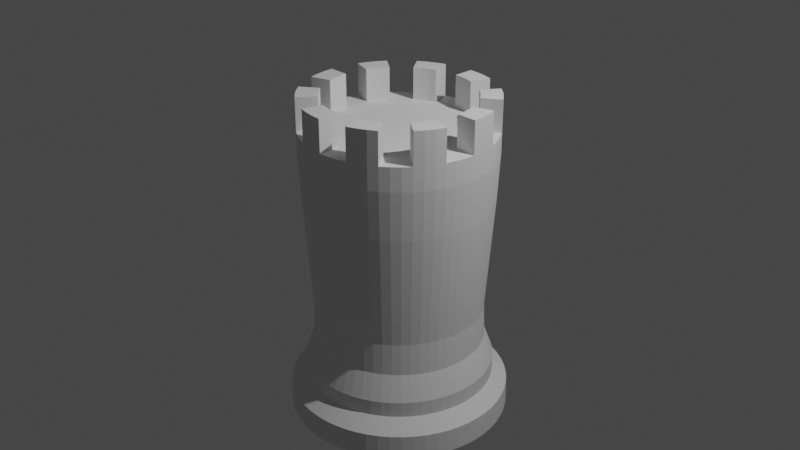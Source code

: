 # Source: TowerOfSIMP.blend  (saved by Blender 2.91.10; exported with 4.5.12 LTS)
import bpy
from mathutils import Matrix  # noqa: F401  (used for matrix-valued properties, if any)

bpy.ops.wm.read_factory_settings(use_empty=True)
scene = bpy.context.scene
scene.name = 'Scene'

# ---- collections
col_collection = bpy.data.collections.new('Collection'); scene.collection.children.link(col_collection)

# ---- world
world_world = bpy.data.worlds.new('World'); scene.world = world_world
world_world.use_nodes = True; world_world.node_tree.nodes.clear()
_N = world_world.node_tree.nodes; _L = world_world.node_tree.links
n0 = _N.new('ShaderNodeOutputWorld'); n0.name = 'World Output'; n0.location = (300, 300)
n1 = _N.new('ShaderNodeBackground'); n1.name = 'Background'; n1.location = (10, 300)
n1.inputs[0].default_value = (0.05088, 0.05088, 0.05088, 1.0)
_L.new(n1.outputs[0], n0.inputs[0])
n0.is_active_output = True
world_world.color = (0.05088, 0.05088, 0.05088)
world_world.use_sun_shadow = False
world_world.sun_shadow_jitter_overblur = 0.0

# ---- cameras
cam_camera = bpy.data.cameras.new('Camera')
cam_camera.clip_end = 100.0
cam_camera.ortho_scale = 7.314

# ---- lights
light_light = bpy.data.lights.new('Light', 'POINT')
light_light.transmission_factor = 0.0
light_light.energy = 1000.0
light_light.shadow_soft_size = 0.1
light_light.shadow_maximum_resolution = 0.006
light_light.use_absolute_resolution = True

# ---- meshes
me_cylinder = bpy.data.meshes.new('Cylinder')
me_cylinder.from_pydata([(0.0, 1.0, -1.72), (0.0, 1.0, 1.0), (0.1045, 0.9945, -1.72), (0.1045, 0.9945, 1.0), (0.2079, 0.9781, -1.72), (0.2079, 0.9781, 1.0), (0.309, 0.9511, -1.72), (0.309, 0.9511, 1.0), (0.4067, 0.9135, -1.72), (0.4067, 0.9135, 1.0), (0.5, 0.866, -1.72), (0.5, 0.866, 1.0), (0.5878, 0.809, -1.72), (0.5878, 0.809, 1.0), (0.6691, 0.7431, -1.72), (0.6691, 0.7431, 1.0), (0.7431, 0.6691, -1.72), (0.7431, 0.6691, 1.0), (0.809, 0.5878, -1.72), (0.809, 0.5878, 1.0), (0.866, 0.5, -1.72), (0.866, 0.5, 1.0), (0.9135, 0.4067, -1.72), (0.9135, 0.4067, 1.0), (0.9511, 0.309, -1.72), (0.9511, 0.309, 1.0), (0.9781, 0.2079, -1.72), (0.9781, 0.2079, 1.0), (0.9945, 0.1045, -1.72), (0.9945, 0.1045, 1.0), (1.0, -4.371e-08, -1.72), (1.0, -4.371e-08, 1.0), (0.9945, -0.1045, -1.72), (0.9945, -0.1045, 1.0), (0.9781, -0.2079, -1.72), (0.9781, -0.2079, 1.0), (0.9511, -0.309, -1.72), (0.9511, -0.309, 1.0), (0.9135, -0.4067, -1.72), (0.9135, -0.4067, 1.0), (0.866, -0.5, -1.72), (0.866, -0.5, 1.0), (0.809, -0.5878, -1.72), (0.809, -0.5878, 1.0), (0.7431, -0.6691, -1.72), (0.7431, -0.6691, 1.0), (0.6691, -0.7431, -1.72), (0.6691, -0.7431, 1.0), (0.5878, -0.809, -1.72), (0.5878, -0.809, 1.0), (0.5, -0.866, -1.72), (0.5, -0.866, 1.0), (0.4067, -0.9135, -1.72), (0.4067, -0.9135, 1.0), (0.309, -0.9511, -1.72), (0.309, -0.9511, 1.0), (0.2079, -0.9781, -1.72), (0.2079, -0.9781, 1.0), (0.1045, -0.9945, -1.72), (0.1045, -0.9945, 1.0), (1.105e-06, -1.0, -1.72), (1.105e-06, -1.0, 1.0), (-0.1045, -0.9945, -1.72), (-0.1045, -0.9945, 1.0), (-0.2079, -0.9781, -1.72), (-0.2079, -0.9781, 1.0), (-0.309, -0.9511, -1.72), (-0.309, -0.9511, 1.0), (-0.4067, -0.9135, -1.72), (-0.4067, -0.9135, 1.0), (-0.5, -0.866, -1.72), (-0.5, -0.866, 1.0), (-0.5878, -0.809, -1.72), (-0.5878, -0.809, 1.0), (-0.6691, -0.7431, -1.72), (-0.6691, -0.7431, 1.0), (-0.7431, -0.6691, -1.72), (-0.7431, -0.6691, 1.0), (-0.809, -0.5878, -1.72), (-0.809, -0.5878, 1.0), (-0.866, -0.5, -1.72), (-0.866, -0.5, 1.0), (-0.9135, -0.4067, -1.72), (-0.9135, -0.4067, 1.0), (-0.9511, -0.309, -1.72), (-0.9511, -0.309, 1.0), (-0.9781, -0.2079, -1.72), (-0.9781, -0.2079, 1.0), (-0.9945, -0.1045, -1.72), (-0.9945, -0.1045, 1.0), (-1.0, -2.849e-06, -1.72), (-1.0, -2.849e-06, 1.0), (-0.9945, 0.1045, -1.72), (-0.9945, 0.1045, 1.0), (-0.9781, 0.2079, -1.72), (-0.9781, 0.2079, 1.0), (-0.9511, 0.309, -1.72), (-0.9511, 0.309, 1.0), (-0.9135, 0.4067, -1.72), (-0.9135, 0.4067, 1.0), (-0.866, 0.5, -1.72), (-0.866, 0.5, 1.0), (-0.809, 0.5878, -1.72), (-0.809, 0.5878, 1.0), (-0.7431, 0.6691, -1.72), (-0.7431, 0.6691, 1.0), (-0.6691, 0.7431, -1.72), (-0.6691, 0.7431, 1.0), (-0.5878, 0.809, -1.72), (-0.5878, 0.809, 1.0), (-0.5, 0.866, -1.72), (-0.5, 0.866, 1.0), (-0.4067, 0.9135, -1.72), (-0.4067, 0.9135, 1.0), (-0.309, 0.9511, -1.72), (-0.309, 0.9511, 1.0), (-0.2079, 0.9781, -1.72), (-0.2079, 0.9781, 1.0), (-0.1045, 0.9945, -1.72), (-0.1045, 0.9945, 1.0), (-1.534e-08, 0.9015, -1.288), (0.09423, 0.8965, -1.288), (0.1874, 0.8818, -1.288), (0.2786, 0.8574, -1.288), (0.3667, 0.8235, -1.288), (0.4507, 0.7807, -1.288), (0.5299, 0.7293, -1.288), (0.6032, 0.6699, -1.288), (0.6699, 0.6032, -1.288), (0.7293, 0.5299, -1.288), (0.7807, 0.4507, -1.288), (0.8235, 0.3667, -1.288), (0.8574, 0.2786, -1.288), (0.8818, 0.1874, -1.288), (0.8965, 0.09423, -1.288), (0.9015, -1.252e-07, -1.288), (0.8965, -0.09423, -1.288), (0.8818, -0.1874, -1.288), (0.8574, -0.2786, -1.288), (0.8235, -0.3667, -1.288), (0.7807, -0.4507, -1.288), (0.7293, -0.5299, -1.288), (0.6699, -0.6032, -1.288), (0.6032, -0.6699, -1.288), (0.5299, -0.7293, -1.288), (0.4507, -0.7807, -1.288), (0.3667, -0.8235, -1.288), (0.2786, -0.8574, -1.288), (0.1874, -0.8818, -1.288), (0.09423, -0.8965, -1.288), (9.805e-07, -0.9015, -1.288), (-0.09423, -0.8965, -1.288), (-0.1874, -0.8818, -1.288), (-0.2786, -0.8574, -1.288), (-0.3667, -0.8235, -1.288), (-0.4507, -0.7807, -1.288), (-0.5299, -0.7293, -1.288), (-0.6032, -0.6699, -1.288), (-0.6699, -0.6032, -1.288), (-0.7293, -0.5299, -1.288), (-0.7807, -0.4507, -1.288), (-0.8235, -0.3667, -1.288), (-0.8574, -0.2786, -1.288), (-0.8818, -0.1874, -1.288), (-0.8965, -0.09423, -1.288), (-0.9015, -2.654e-06, -1.288), (-0.8965, 0.09423, -1.288), (-0.8818, 0.1874, -1.288), (-0.8574, 0.2786, -1.288), (-0.8235, 0.3667, -1.288), (-0.7807, 0.4507, -1.288), (-0.7293, 0.5299, -1.288), (-0.6699, 0.6032, -1.288), (-0.6032, 0.6699, -1.288), (-0.5299, 0.7293, -1.288), (-0.4507, 0.7807, -1.288), (-0.3667, 0.8235, -1.288), (-0.2786, 0.8574, -1.288), (-0.1874, 0.8818, -1.288), (-0.09423, 0.8965, -1.288), (0.1045, 0.9945, -1.556), (0.2079, 0.9781, -1.556), (0.309, 0.9511, -1.556), (0.4067, 0.9135, -1.556), (0.5, 0.866, -1.556), (0.5878, 0.809, -1.556), (0.6691, 0.7431, -1.556), (0.7431, 0.6691, -1.556), (0.809, 0.5878, -1.556), (0.866, 0.5, -1.556), (0.9135, 0.4067, -1.556), (0.9511, 0.309, -1.556), (0.9781, 0.2079, -1.556), (0.9945, 0.1045, -1.556), (1.0, -4.371e-08, -1.556), (0.9945, -0.1045, -1.556), (0.9781, -0.2079, -1.556), (0.9511, -0.309, -1.556), (0.9135, -0.4067, -1.556), (0.866, -0.5, -1.556), (0.809, -0.5878, -1.556), (0.7431, -0.6691, -1.556), (0.6691, -0.7431, -1.556), (0.5878, -0.809, -1.556), (0.5, -0.866, -1.556), (0.4067, -0.9135, -1.556), (0.309, -0.9511, -1.556), (0.2079, -0.9781, -1.556), (0.1045, -0.9945, -1.556), (1.105e-06, -1.0, -1.556), (-0.1045, -0.9945, -1.556), (-0.2079, -0.9781, -1.556), (-0.309, -0.9511, -1.556), (-0.4067, -0.9135, -1.556), (-0.5, -0.866, -1.556), (-0.5878, -0.809, -1.556), (-0.6691, -0.7431, -1.556), (-0.7431, -0.6691, -1.556), (-0.809, -0.5878, -1.556), (-0.866, -0.5, -1.556), (-0.9135, -0.4067, -1.556), (-0.9511, -0.309, -1.556), (-0.9781, -0.2079, -1.556), (-0.9945, -0.1045, -1.556), (-1.0, -2.849e-06, -1.556), (-0.9945, 0.1045, -1.556), (-0.9781, 0.2079, -1.556), (-0.9511, 0.309, -1.556), (-0.9135, 0.4067, -1.556), (-0.866, 0.5, -1.556), (-0.809, 0.5878, -1.556), (-0.7431, 0.6691, -1.556), (-0.6691, 0.7431, -1.556), (-0.5878, 0.809, -1.556), (-0.5, 0.866, -1.556), (-0.4067, 0.9135, -1.556), (-0.309, 0.9511, -1.556), (-0.2079, 0.9781, -1.556), (-0.1045, 0.9945, -1.556), (0.0, 1.0, -1.556), (-3.964e-09, 0.9745, 0.2426), (0.1019, 0.9692, 0.2426), (0.2026, 0.9533, 0.2426), (0.3012, 0.9268, 0.2426), (0.3964, 0.8903, 0.2426), (0.4873, 0.844, 0.2426), (0.5728, 0.7884, 0.2426), (0.6521, 0.7242, 0.2426), (0.7242, 0.6521, 0.2426), (0.7884, 0.5728, 0.2426), (0.844, 0.4873, 0.2426), (0.8903, 0.3964, 0.2426), (0.9268, 0.3012, 0.2426), (0.9533, 0.2026, 0.2426), (0.9692, 0.1019, 0.2426), (0.9745, -6.477e-08, 0.2426), (0.9692, -0.1019, 0.2426), (0.9533, -0.2026, 0.2426), (0.9268, -0.3012, 0.2426), (0.8903, -0.3964, 0.2426), (0.844, -0.4873, 0.2426), (0.7884, -0.5728, 0.2426), (0.7242, -0.6521, 0.2426), (0.6521, -0.7242, 0.2426), (0.5728, -0.7884, 0.2426), (0.4873, -0.844, 0.2426), (0.3964, -0.8903, 0.2426), (0.3012, -0.9268, 0.2426), (0.2026, -0.9533, 0.2426), (0.1019, -0.9692, 0.2426), (1.073e-06, -0.9745, 0.2426), (-0.1019, -0.9692, 0.2426), (-0.2026, -0.9533, 0.2426), (-0.3012, -0.9268, 0.2426), (-0.3964, -0.8903, 0.2426), (-0.4873, -0.844, 0.2426), (-0.5728, -0.7884, 0.2426), (-0.6521, -0.7242, 0.2426), (-0.7242, -0.6521, 0.2426), (-0.7884, -0.5728, 0.2426), (-0.844, -0.4873, 0.2426), (-0.8903, -0.3964, 0.2426), (-0.9268, -0.3012, 0.2426), (-0.9532, -0.2026, 0.2426), (-0.9692, -0.1019, 0.2426), (-0.9745, -2.799e-06, 0.2426), (-0.9692, 0.1019, 0.2426), (-0.9533, 0.2026, 0.2426), (-0.9268, 0.3011, 0.2426), (-0.8903, 0.3964, 0.2426), (-0.844, 0.4873, 0.2426), (-0.7884, 0.5728, 0.2426), (-0.7242, 0.6521, 0.2426), (-0.6521, 0.7242, 0.2426), (-0.5728, 0.7884, 0.2426), (-0.4873, 0.844, 0.2426), (-0.3964, 0.8903, 0.2426), (-0.3012, 0.9268, 0.2426), (-0.2026, 0.9532, 0.2426), (-0.1019, 0.9692, 0.2426), (-3.35e-08, 1.164, -2.107), (0.1217, 1.157, -2.107), (0.242, 1.138, -2.107), (0.3596, 1.107, -2.107), (0.4734, 1.063, -2.107), (0.5819, 1.008, -2.107), (0.6841, 0.9416, -2.107), (0.7788, 0.8649, -2.107), (0.8649, 0.7788, -2.107), (0.9416, 0.6841, -2.107), (1.008, 0.5819, -2.107), (1.063, 0.4734, -2.107), (1.107, 0.3596, -2.107), (1.138, 0.242, -2.107), (1.157, 0.1217, -2.107), (1.164, 9.187e-08, -2.107), (1.157, -0.1217, -2.107), (1.138, -0.242, -2.107), (1.107, -0.3596, -2.107), (1.063, -0.4734, -2.107), (1.008, -0.5819, -2.107), (0.9416, -0.6841, -2.107), (0.8649, -0.7788, -2.107), (0.7788, -0.8649, -2.107), (0.6841, -0.9416, -2.107), (0.5819, -1.008, -2.107), (0.4734, -1.063, -2.107), (0.3596, -1.107, -2.107), (0.242, -1.138, -2.107), (0.1217, -1.157, -2.107), (1.252e-06, -1.164, -2.107), (-0.1217, -1.157, -2.107), (-0.242, -1.138, -2.107), (-0.3596, -1.107, -2.107), (-0.4734, -1.063, -2.107), (-0.5819, -1.008, -2.107), (-0.6841, -0.9416, -2.107), (-0.7788, -0.8649, -2.107), (-0.8649, -0.7788, -2.107), (-0.9416, -0.6841, -2.107), (-1.008, -0.5819, -2.107), (-1.063, -0.4734, -2.107), (-1.107, -0.3596, -2.107), (-1.138, -0.242, -2.107), (-1.157, -0.1217, -2.107), (-1.164, -3.173e-06, -2.107), (-1.157, 0.1217, -2.107), (-1.138, 0.242, -2.107), (-1.107, 0.3596, -2.107), (-1.063, 0.4734, -2.107), (-1.008, 0.5819, -2.107), (-0.9416, 0.6841, -2.107), (-0.8649, 0.7788, -2.107), (-0.7788, 0.8649, -2.107), (-0.6841, 0.9416, -2.107), (-0.5819, 1.008, -2.107), (-0.4734, 1.063, -2.107), (-0.3597, 1.107, -2.107), (-0.242, 1.138, -2.107), (-0.1217, 1.157, -2.107), (0.3578, -1.101, -1.853), (0.471, -1.058, -1.853), (-0.6806, -0.9368, -1.853), (-0.579, -1.003, -1.853), (1.003, 0.579, -1.853), (0.9368, 0.6806, -1.853), (-1.158, -3.16e-06, -1.853), (-1.152, -0.121, -1.853), (1.058, -0.471, -1.853), (1.101, -0.3578, -1.853), (-0.6806, 0.9368, -1.853), (-0.7748, 0.8605, -1.853), (0.2407, -1.133, -1.853), (0.2407, 1.133, -1.853), (0.121, 1.152, -1.853), (-0.7748, -0.8605, -1.853), (1.058, 0.471, -1.853), (-1.152, 0.121, -1.853), (1.003, -0.579, -1.853), (-0.579, 1.003, -1.853), (0.121, -1.152, -1.853), (0.3578, 1.101, -1.853), (-0.8605, -0.7748, -1.853), (1.101, 0.3578, -1.853), (-1.133, 0.2407, -1.853), (0.9368, -0.6806, -1.853), (-0.471, 1.058, -1.853), (1.28e-06, -1.158, -1.853), (0.471, 1.058, -1.853), (-0.9368, -0.6806, -1.853), (1.133, 0.2407, -1.853), (-1.101, 0.3578, -1.853), (0.8605, -0.7748, -1.853), (-0.3578, 1.101, -1.853), (-0.121, -1.152, -1.853), (0.579, 1.003, -1.853), (-1.003, -0.579, -1.853), (1.152, 0.121, -1.853), (-1.058, 0.471, -1.853), (0.7748, -0.8605, -1.853), (-0.2408, 1.133, -1.853), (-0.2407, -1.133, -1.853), (0.6806, 0.9368, -1.853), (-1.058, -0.471, -1.853), (1.158, 8.81e-08, -1.853), (-1.003, 0.579, -1.853), (0.6806, -0.9368, -1.853), (-0.121, 1.152, -1.853), (-0.3578, -1.101, -1.853), (0.7748, 0.8605, -1.853), (-1.101, -0.3578, -1.853), (1.152, -0.121, -1.853), (-0.9368, 0.6806, -1.853), (0.579, -1.003, -1.853), (7.788e-10, 1.158, -1.853), (-0.471, -1.058, -1.853), (0.8605, 0.7748, -1.853), (-1.133, -0.2408, -1.853), (1.133, -0.2407, -1.853), (-0.8605, 0.7748, -1.853), (0.093, 0.8849, -0.948), (0.185, 0.8703, -0.948), (0.2749, 0.8462, -0.948), (0.3619, 0.8128, -0.948), (0.4449, 0.7705, -0.948), (0.523, 0.7198, -0.948), (0.5954, 0.6612, -0.948), (0.6612, 0.5954, -0.948), (0.7198, 0.523, -0.948), (0.7705, 0.4449, -0.948), (0.8128, 0.3619, -0.948), (0.8462, 0.2749, -0.948), (0.8703, 0.185, -0.948), (0.8849, 0.093, -0.948), (0.8897, -1.407e-07, -0.948), (0.8849, -0.093, -0.948), (0.8703, -0.185, -0.948), (0.8462, -0.2749, -0.948), (0.8128, -0.3619, -0.948), (0.7705, -0.4449, -0.948), (0.7198, -0.523, -0.948), (0.6612, -0.5954, -0.948), (0.5954, -0.6612, -0.948), (0.523, -0.7198, -0.948), (0.4449, -0.7705, -0.948), (0.3619, -0.8128, -0.948), (0.2749, -0.8462, -0.948), (0.185, -0.8703, -0.948), (0.093, -0.8849, -0.948), (9.637e-07, -0.8897, -0.948), (-0.093, -0.8849, -0.948), (-0.185, -0.8703, -0.948), (-0.2749, -0.8462, -0.948), (-0.3619, -0.8128, -0.948), (-0.4449, -0.7705, -0.948), (-0.523, -0.7198, -0.948), (-0.5954, -0.6612, -0.948), (-0.6612, -0.5954, -0.948), (-0.7198, -0.523, -0.948), (-0.7705, -0.4449, -0.948), (-0.8128, -0.3619, -0.948), (-0.8462, -0.2749, -0.948), (-0.8703, -0.185, -0.948), (-0.8849, -0.09301, -0.948), (-0.8897, -2.637e-06, -0.948), (-0.8849, 0.093, -0.948), (-0.8703, 0.185, -0.948), (-0.8462, 0.2749, -0.948), (-0.8128, 0.3619, -0.948), (-0.7705, 0.4449, -0.948), (-0.7198, 0.523, -0.948), (-0.6612, 0.5954, -0.948), (-0.5954, 0.6612, -0.948), (-0.523, 0.7198, -0.948), (-0.4449, 0.7705, -0.948), (-0.3619, 0.8128, -0.948), (-0.275, 0.8462, -0.948), (-0.185, 0.8703, -0.948), (-0.09301, 0.8849, -0.948), (-1.922e-08, 0.8897, -0.948), (0.0, 1.0, 0.75), (0.1045, 0.9945, 0.75), (0.2079, 0.9781, 0.75), (0.309, 0.9511, 0.75), (0.4067, 0.9135, 0.75), (0.5, 0.866, 0.75), (0.5878, 0.809, 0.75), (0.6691, 0.7431, 0.75), (0.7431, 0.6691, 0.75), (0.809, 0.5878, 0.75), (0.866, 0.5, 0.75), (0.9135, 0.4067, 0.75), (0.9511, 0.309, 0.75), (0.9781, 0.2079, 0.75), (0.9945, 0.1045, 0.75), (1.0, -4.371e-08, 0.75), (0.9945, -0.1045, 0.75), (0.9781, -0.2079, 0.75), (0.9511, -0.309, 0.75), (0.9135, -0.4067, 0.75), (0.866, -0.5, 0.75), (0.809, -0.5878, 0.75), (0.7431, -0.6691, 0.75), (0.6691, -0.7431, 0.75), (0.5878, -0.809, 0.75), (0.5, -0.866, 0.75), (0.4067, -0.9135, 0.75), (0.309, -0.9511, 0.75), (0.2079, -0.9781, 0.75), (0.1045, -0.9945, 0.75), (1.105e-06, -1.0, 0.75), (-0.1045, -0.9945, 0.75), (-0.2079, -0.9781, 0.75), (-0.309, -0.9511, 0.75), (-0.4067, -0.9135, 0.75), (-0.5, -0.866, 0.75), (-0.5878, -0.809, 0.75), (-0.6691, -0.7431, 0.75), (-0.7431, -0.6691, 0.75), (-0.809, -0.5878, 0.75), (-0.866, -0.5, 0.75), (-0.9135, -0.4067, 0.75), (-0.9511, -0.309, 0.75), (-0.9781, -0.2079, 0.75), (-0.9945, -0.1045, 0.75), (-1.0, -2.849e-06, 0.75), (-0.9945, 0.1045, 0.75), (-0.9781, 0.2079, 0.75), (-0.9511, 0.309, 0.75), (-0.9135, 0.4067, 0.75), (-0.866, 0.5, 0.75), (-0.809, 0.5878, 0.75), (-0.7431, 0.6691, 0.75), (-0.6691, 0.7431, 0.75), (-0.5878, 0.809, 0.75), (-0.5, 0.866, 0.75), (-0.4067, 0.9135, 0.75), (-0.309, 0.9511, 0.75), (-0.2079, 0.9781, 0.75), (-0.1045, 0.9945, 0.75), (-3.407e-08, 0.7812, 1.0), (0.08166, 0.777, 1.0), (0.1624, 0.7642, 1.0), (0.2414, 0.743, 1.0), (0.3178, 0.7137, 1.0), (0.3906, 0.6766, 1.0), (0.4592, 0.632, 1.0), (0.5227, 0.5806, 1.0), (0.5806, 0.5227, 1.0), (0.632, 0.4592, 1.0), (0.6766, 0.3906, 1.0), (0.7137, 0.3178, 1.0), (0.743, 0.2414, 1.0), (0.7642, 0.1624, 1.0), (0.777, 0.08166, 1.0), (0.7812, -2.247e-07, 1.0), (0.777, -0.08166, 1.0), (0.7642, -0.1624, 1.0), (0.743, -0.2414, 1.0), (0.7137, -0.3178, 1.0), (0.6766, -0.3906, 1.0), (0.632, -0.4592, 1.0), (0.5806, -0.5227, 1.0), (0.5227, -0.5806, 1.0), (0.4592, -0.632, 1.0), (0.3906, -0.6766, 1.0), (0.3178, -0.7137, 1.0), (0.2414, -0.743, 1.0), (0.1624, -0.7642, 1.0), (0.08166, -0.777, 1.0), (8.289e-07, -0.7812, 1.0), (-0.08166, -0.777, 1.0), (-0.1624, -0.7642, 1.0), (-0.2414, -0.743, 1.0), (-0.3178, -0.7137, 1.0), (-0.3906, -0.6766, 1.0), (-0.4592, -0.632, 1.0), (-0.5227, -0.5806, 1.0), (-0.5806, -0.5227, 1.0), (-0.632, -0.4592, 1.0), (-0.6766, -0.3906, 1.0), (-0.7137, -0.3178, 1.0), (-0.743, -0.2414, 1.0), (-0.7642, -0.1624, 1.0), (-0.777, -0.08166, 1.0), (-0.7812, -2.416e-06, 1.0), (-0.777, 0.08166, 1.0), (-0.7642, 0.1624, 1.0), (-0.743, 0.2414, 1.0), (-0.7137, 0.3178, 1.0), (-0.6766, 0.3906, 1.0), (-0.632, 0.4592, 1.0), (-0.5806, 0.5227, 1.0), (-0.5227, 0.5806, 1.0), (-0.4592, 0.632, 1.0), (-0.3906, 0.6766, 1.0), (-0.3178, 0.7137, 1.0), (-0.2414, 0.743, 1.0), (-0.1624, 0.7642, 1.0), (-0.08166, 0.777, 1.0), (0.1045, 0.9945, 1.343), (0.0, 1.0, 1.343), (0.2079, 0.9781, 1.343), (0.309, 0.9511, 1.343), (0.6691, 0.7431, 1.343), (0.5878, 0.809, 1.343), (0.7431, 0.6691, 1.343), (0.809, 0.5878, 1.343), (0.9781, 0.2079, 1.343), (0.9511, 0.309, 1.343), (0.9945, 0.1045, 1.343), (1.0, -4.371e-08, 1.343), (0.9135, -0.4067, 1.343), (0.9511, -0.309, 1.343), (0.866, -0.5, 1.343), (0.809, -0.5878, 1.343), (0.5, -0.866, 1.343), (0.5878, -0.809, 1.343), (0.4067, -0.9135, 1.343), (0.309, -0.9511, 1.343), (-0.1045, -0.9945, 1.343), (1.105e-06, -1.0, 1.343), (-0.2079, -0.9781, 1.343), (-0.309, -0.9511, 1.343), (-0.6691, -0.7431, 1.343), (-0.5878, -0.809, 1.343), (-0.7431, -0.6691, 1.343), (-0.809, -0.5878, 1.343), (-0.9781, -0.2079, 1.343), (-0.9511, -0.309, 1.343), (-0.9945, -0.1045, 1.343), (-1.0, -2.849e-06, 1.343), (-0.9135, 0.4067, 1.343), (-0.9511, 0.309, 1.343), (-0.866, 0.5, 1.343), (-0.809, 0.5878, 1.343), (-0.5, 0.866, 1.343), (-0.5878, 0.809, 1.343), (-0.4067, 0.9135, 1.343), (-0.309, 0.9511, 1.343), (0.08166, 0.777, 1.343), (-3.407e-08, 0.7812, 1.343), (0.1624, 0.7642, 1.343), (0.2414, 0.743, 1.343), (0.5227, 0.5806, 1.343), (0.4592, 0.632, 1.343), (0.5806, 0.5227, 1.343), (0.632, 0.4592, 1.343), (0.7642, 0.1624, 1.343), (0.743, 0.2414, 1.343), (0.777, 0.08166, 1.343), (0.7812, -2.247e-07, 1.343), (0.7137, -0.3178, 1.343), (0.743, -0.2414, 1.343), (0.6766, -0.3906, 1.343), (0.632, -0.4592, 1.343), (0.3906, -0.6766, 1.343), (0.4592, -0.632, 1.343), (0.3178, -0.7137, 1.343), (0.2414, -0.743, 1.343), (-0.08166, -0.777, 1.343), (8.289e-07, -0.7812, 1.343), (-0.1624, -0.7642, 1.343), (-0.2414, -0.743, 1.343), (-0.5227, -0.5806, 1.343), (-0.4592, -0.632, 1.343), (-0.5806, -0.5227, 1.343), (-0.632, -0.4592, 1.343), (-0.7642, -0.1624, 1.343), (-0.743, -0.2414, 1.343), (-0.777, -0.08166, 1.343), (-0.7812, -2.416e-06, 1.343), (-0.7137, 0.3178, 1.343), (-0.743, 0.2414, 1.343), (-0.6766, 0.3906, 1.343), (-0.632, 0.4592, 1.343), (-0.3906, 0.6766, 1.343), (-0.4592, 0.632, 1.343), (-0.3178, 0.7137, 1.343), (-0.2414, 0.743, 1.343)], [], [(480, 1, 3, 481), (481, 3, 5, 482), (482, 5, 7, 483), (483, 7, 9, 484), (484, 9, 11, 485), (485, 11, 13, 486), (486, 13, 15, 487), (487, 15, 17, 488), (488, 17, 19, 489), (489, 19, 21, 490), (490, 21, 23, 491), (491, 23, 25, 492), (492, 25, 27, 493), (493, 27, 29, 494), (494, 29, 31, 495), (495, 31, 33, 496), (496, 33, 35, 497), (497, 35, 37, 498), (498, 37, 39, 499), (499, 39, 41, 500), (500, 41, 43, 501), (501, 43, 45, 502), (502, 45, 47, 503), (503, 47, 49, 504), (504, 49, 51, 505), (505, 51, 53, 506), (506, 53, 55, 507), (507, 55, 57, 508), (508, 57, 59, 509), (509, 59, 61, 510), (510, 61, 63, 511), (511, 63, 65, 512), (512, 65, 67, 513), (513, 67, 69, 514), (514, 69, 71, 515), (515, 71, 73, 516), (516, 73, 75, 517), (517, 75, 77, 518), (518, 77, 79, 519), (519, 79, 81, 520), (520, 81, 83, 521), (521, 83, 85, 522), (522, 85, 87, 523), (523, 87, 89, 524), (524, 89, 91, 525), (525, 91, 93, 526), (526, 93, 95, 527), (527, 95, 97, 528), (528, 97, 99, 529), (529, 99, 101, 530), (530, 101, 103, 531), (531, 103, 105, 532), (532, 105, 107, 533), (533, 107, 109, 534), (534, 109, 111, 535), (535, 111, 113, 536), (536, 113, 115, 537), (537, 115, 117, 538), (37, 35, 557, 558), (538, 117, 119, 539), (539, 119, 1, 480), (361, 360, 327, 326), (238, 179, 120, 239), (237, 178, 179, 238), (236, 177, 178, 237), (235, 176, 177, 236), (234, 175, 176, 235), (233, 174, 175, 234), (232, 173, 174, 233), (231, 172, 173, 232), (230, 171, 172, 231), (229, 170, 171, 230), (228, 169, 170, 229), (227, 168, 169, 228), (226, 167, 168, 227), (225, 166, 167, 226), (224, 165, 166, 225), (223, 164, 165, 224), (222, 163, 164, 223), (221, 162, 163, 222), (220, 161, 162, 221), (219, 160, 161, 220), (218, 159, 160, 219), (217, 158, 159, 218), (216, 157, 158, 217), (215, 156, 157, 216), (214, 155, 156, 215), (213, 154, 155, 214), (212, 153, 154, 213), (211, 152, 153, 212), (210, 151, 152, 211), (209, 150, 151, 210), (208, 149, 150, 209), (207, 148, 149, 208), (206, 147, 148, 207), (205, 146, 147, 206), (204, 145, 146, 205), (203, 144, 145, 204), (202, 143, 144, 203), (201, 142, 143, 202), (200, 141, 142, 201), (199, 140, 141, 200), (198, 139, 140, 199), (197, 138, 139, 198), (196, 137, 138, 197), (195, 136, 137, 196), (194, 135, 136, 195), (193, 134, 135, 194), (192, 133, 134, 193), (191, 132, 133, 192), (190, 131, 132, 191), (189, 130, 131, 190), (188, 129, 130, 189), (187, 128, 129, 188), (186, 127, 128, 187), (185, 126, 127, 186), (184, 125, 126, 185), (183, 124, 125, 184), (182, 123, 124, 183), (181, 122, 123, 182), (180, 121, 122, 181), (239, 120, 121, 180), (0, 239, 180, 2), (2, 180, 181, 4), (4, 181, 182, 6), (6, 182, 183, 8), (8, 183, 184, 10), (10, 184, 185, 12), (12, 185, 186, 14), (14, 186, 187, 16), (16, 187, 188, 18), (18, 188, 189, 20), (20, 189, 190, 22), (22, 190, 191, 24), (24, 191, 192, 26), (26, 192, 193, 28), (28, 193, 194, 30), (30, 194, 195, 32), (32, 195, 196, 34), (34, 196, 197, 36), (36, 197, 198, 38), (38, 198, 199, 40), (40, 199, 200, 42), (42, 200, 201, 44), (44, 201, 202, 46), (46, 202, 203, 48), (48, 203, 204, 50), (50, 204, 205, 52), (52, 205, 206, 54), (54, 206, 207, 56), (56, 207, 208, 58), (58, 208, 209, 60), (60, 209, 210, 62), (62, 210, 211, 64), (64, 211, 212, 66), (66, 212, 213, 68), (68, 213, 214, 70), (70, 214, 215, 72), (72, 215, 216, 74), (74, 216, 217, 76), (76, 217, 218, 78), (78, 218, 219, 80), (80, 219, 220, 82), (82, 220, 221, 84), (84, 221, 222, 86), (86, 222, 223, 88), (88, 223, 224, 90), (90, 224, 225, 92), (92, 225, 226, 94), (94, 226, 227, 96), (96, 227, 228, 98), (98, 228, 229, 100), (100, 229, 230, 102), (102, 230, 231, 104), (104, 231, 232, 106), (106, 232, 233, 108), (108, 233, 234, 110), (110, 234, 235, 112), (112, 235, 236, 114), (114, 236, 237, 116), (116, 237, 238, 118), (118, 238, 239, 0), (478, 299, 240, 479), (477, 298, 299, 478), (476, 297, 298, 477), (475, 296, 297, 476), (474, 295, 296, 475), (473, 294, 295, 474), (472, 293, 294, 473), (471, 292, 293, 472), (470, 291, 292, 471), (469, 290, 291, 470), (468, 289, 290, 469), (467, 288, 289, 468), (466, 287, 288, 467), (465, 286, 287, 466), (464, 285, 286, 465), (463, 284, 285, 464), (462, 283, 284, 463), (461, 282, 283, 462), (460, 281, 282, 461), (459, 280, 281, 460), (458, 279, 280, 459), (457, 278, 279, 458), (456, 277, 278, 457), (455, 276, 277, 456), (454, 275, 276, 455), (453, 274, 275, 454), (452, 273, 274, 453), (451, 272, 273, 452), (450, 271, 272, 451), (449, 270, 271, 450), (448, 269, 270, 449), (447, 268, 269, 448), (446, 267, 268, 447), (445, 266, 267, 446), (444, 265, 266, 445), (443, 264, 265, 444), (442, 263, 264, 443), (441, 262, 263, 442), (440, 261, 262, 441), (439, 260, 261, 440), (438, 259, 260, 439), (437, 258, 259, 438), (436, 257, 258, 437), (435, 256, 257, 436), (434, 255, 256, 435), (433, 254, 255, 434), (432, 253, 254, 433), (431, 252, 253, 432), (430, 251, 252, 431), (429, 250, 251, 430), (428, 249, 250, 429), (427, 248, 249, 428), (426, 247, 248, 427), (425, 246, 247, 426), (424, 245, 246, 425), (423, 244, 245, 424), (422, 243, 244, 423), (421, 242, 243, 422), (420, 241, 242, 421), (479, 240, 241, 420), (300, 301, 302, 303, 304, 305, 306, 307, 308, 309, 310, 311, 312, 313, 314, 315, 316, 317, 318, 319, 320, 321, 322, 323, 324, 325, 326, 327, 328, 329, 330, 331, 332, 333, 334, 335, 336, 337, 338, 339, 340, 341, 342, 343, 344, 345, 346, 347, 348, 349, 350, 351, 352, 353, 354, 355, 356, 357, 358, 359), (363, 362, 336, 335), (365, 364, 310, 309), (367, 366, 345, 344), (369, 368, 319, 318), (371, 370, 354, 353), (360, 372, 328, 327), (374, 373, 302, 301), (362, 375, 337, 336), (364, 376, 311, 310), (366, 377, 346, 345), (368, 378, 320, 319), (370, 379, 355, 354), (372, 380, 329, 328), (373, 381, 303, 302), (375, 382, 338, 337), (376, 383, 312, 311), (377, 384, 347, 346), (378, 385, 321, 320), (379, 386, 356, 355), (380, 387, 330, 329), (381, 388, 304, 303), (382, 389, 339, 338), (383, 390, 313, 312), (384, 391, 348, 347), (385, 392, 322, 321), (386, 393, 357, 356), (387, 394, 331, 330), (388, 395, 305, 304), (389, 396, 340, 339), (390, 397, 314, 313), (391, 398, 349, 348), (392, 399, 323, 322), (393, 400, 358, 357), (394, 401, 332, 331), (395, 402, 306, 305), (396, 403, 341, 340), (397, 404, 315, 314), (398, 405, 350, 349), (399, 406, 324, 323), (400, 407, 359, 358), (401, 408, 333, 332), (402, 409, 307, 306), (403, 410, 342, 341), (404, 411, 316, 315), (405, 412, 351, 350), (406, 413, 325, 324), (407, 414, 300, 359), (408, 415, 334, 333), (409, 416, 308, 307), (410, 417, 343, 342), (411, 418, 317, 316), (412, 419, 352, 351), (413, 361, 326, 325), (415, 363, 335, 334), (416, 365, 309, 308), (417, 367, 344, 343), (418, 369, 318, 317), (419, 371, 353, 352), (414, 374, 301, 300), (0, 2, 374, 414), (104, 106, 371, 419), (34, 36, 369, 418), (86, 88, 367, 417), (16, 18, 365, 416), (68, 70, 363, 415), (50, 52, 361, 413), (102, 104, 419, 412), (32, 34, 418, 411), (84, 86, 417, 410), (14, 16, 416, 409), (66, 68, 415, 408), (118, 0, 414, 407), (48, 50, 413, 406), (100, 102, 412, 405), (30, 32, 411, 404), (82, 84, 410, 403), (12, 14, 409, 402), (64, 66, 408, 401), (116, 118, 407, 400), (46, 48, 406, 399), (98, 100, 405, 398), (28, 30, 404, 397), (80, 82, 403, 396), (10, 12, 402, 395), (62, 64, 401, 394), (114, 116, 400, 393), (44, 46, 399, 392), (96, 98, 398, 391), (26, 28, 397, 390), (78, 80, 396, 389), (8, 10, 395, 388), (60, 62, 394, 387), (112, 114, 393, 386), (42, 44, 392, 385), (94, 96, 391, 384), (24, 26, 390, 383), (76, 78, 389, 382), (6, 8, 388, 381), (58, 60, 387, 380), (110, 112, 386, 379), (40, 42, 385, 378), (92, 94, 384, 377), (22, 24, 383, 376), (74, 76, 382, 375), (4, 6, 381, 373), (56, 58, 380, 372), (108, 110, 379, 370), (38, 40, 378, 368), (90, 92, 377, 366), (20, 22, 376, 364), (72, 74, 375, 362), (2, 4, 373, 374), (54, 56, 372, 360), (106, 108, 370, 371), (36, 38, 368, 369), (88, 90, 366, 367), (18, 20, 364, 365), (70, 72, 362, 363), (52, 54, 360, 361), (120, 479, 420, 121), (121, 420, 421, 122), (122, 421, 422, 123), (123, 422, 423, 124), (124, 423, 424, 125), (125, 424, 425, 126), (126, 425, 426, 127), (127, 426, 427, 128), (128, 427, 428, 129), (129, 428, 429, 130), (130, 429, 430, 131), (131, 430, 431, 132), (132, 431, 432, 133), (133, 432, 433, 134), (134, 433, 434, 135), (135, 434, 435, 136), (136, 435, 436, 137), (137, 436, 437, 138), (138, 437, 438, 139), (139, 438, 439, 140), (140, 439, 440, 141), (141, 440, 441, 142), (142, 441, 442, 143), (143, 442, 443, 144), (144, 443, 444, 145), (145, 444, 445, 146), (146, 445, 446, 147), (147, 446, 447, 148), (148, 447, 448, 149), (149, 448, 449, 150), (150, 449, 450, 151), (151, 450, 451, 152), (152, 451, 452, 153), (153, 452, 453, 154), (154, 453, 454, 155), (155, 454, 455, 156), (156, 455, 456, 157), (157, 456, 457, 158), (158, 457, 458, 159), (159, 458, 459, 160), (160, 459, 460, 161), (161, 460, 461, 162), (162, 461, 462, 163), (163, 462, 463, 164), (164, 463, 464, 165), (165, 464, 465, 166), (166, 465, 466, 167), (167, 466, 467, 168), (168, 467, 468, 169), (169, 468, 469, 170), (170, 469, 470, 171), (171, 470, 471, 172), (172, 471, 472, 173), (173, 472, 473, 174), (174, 473, 474, 175), (175, 474, 475, 176), (176, 475, 476, 177), (177, 476, 477, 178), (178, 477, 478, 179), (179, 478, 479, 120), (299, 539, 480, 240), (298, 538, 539, 299), (297, 537, 538, 298), (296, 536, 537, 297), (295, 535, 536, 296), (294, 534, 535, 295), (293, 533, 534, 294), (292, 532, 533, 293), (291, 531, 532, 292), (290, 530, 531, 291), (289, 529, 530, 290), (288, 528, 529, 289), (287, 527, 528, 288), (286, 526, 527, 287), (285, 525, 526, 286), (284, 524, 525, 285), (283, 523, 524, 284), (282, 522, 523, 283), (281, 521, 522, 282), (280, 520, 521, 281), (279, 519, 520, 280), (278, 518, 519, 279), (277, 517, 518, 278), (276, 516, 517, 277), (275, 515, 516, 276), (274, 514, 515, 275), (273, 513, 514, 274), (272, 512, 513, 273), (271, 511, 512, 272), (270, 510, 511, 271), (269, 509, 510, 270), (268, 508, 509, 269), (267, 507, 508, 268), (266, 506, 507, 267), (265, 505, 506, 266), (264, 504, 505, 265), (263, 503, 504, 264), (262, 502, 503, 263), (261, 501, 502, 262), (260, 500, 501, 261), (259, 499, 500, 260), (258, 498, 499, 259), (257, 497, 498, 258), (256, 496, 497, 257), (255, 495, 496, 256), (254, 494, 495, 255), (253, 493, 494, 254), (252, 492, 493, 253), (251, 491, 492, 252), (250, 490, 491, 251), (249, 489, 490, 250), (248, 488, 489, 249), (247, 487, 488, 248), (246, 486, 487, 247), (245, 485, 486, 246), (244, 484, 485, 245), (243, 483, 484, 244), (242, 482, 483, 243), (241, 481, 482, 242), (240, 480, 481, 241), (541, 540, 599, 598, 597, 596, 595, 594, 593, 592, 591, 590, 589, 588, 587, 586, 585, 584, 583, 582, 581, 580, 579, 578, 577, 576, 575, 574, 573, 572, 571, 570, 569, 568, 567, 566, 565, 564, 563, 562, 561, 560, 559, 558, 557, 556, 555, 554, 553, 552, 551, 550, 549, 548, 547, 546, 545, 544, 543, 542), (107, 105, 592, 593), (577, 578, 666, 664), (591, 103, 635, 675), (73, 71, 575, 576), (21, 19, 549, 550), (77, 75, 624, 626), (7, 5, 602, 603), (109, 107, 593, 594), (57, 55, 567, 568), (576, 577, 664, 665), (561, 43, 615, 655), (23, 21, 550, 551), (93, 91, 585, 586), (111, 109, 637, 636), (37, 558, 653, 613), (59, 57, 568, 569), (41, 39, 612, 614), (85, 582, 669, 629), (25, 23, 551, 552), (95, 93, 586, 587), (548, 549, 647, 646), (25, 552, 649, 609), (61, 59, 569, 570), (9, 7, 543, 544), (547, 548, 646, 644), (75, 73, 625, 624), (97, 95, 587, 588), (45, 43, 561, 562), (5, 3, 600, 602), (573, 67, 623, 663), (11, 9, 544, 545), (81, 79, 579, 580), (546, 547, 644, 645), (572, 573, 663, 662), (47, 45, 562, 563), (117, 115, 597, 598), (39, 37, 613, 612), (13, 11, 545, 546), (83, 81, 580, 581), (543, 7, 603, 643), (571, 572, 662, 660), (49, 47, 563, 564), (119, 117, 598, 599), (91, 89, 630, 631), (49, 564, 657, 617), (85, 83, 581, 582), (33, 31, 555, 556), (570, 571, 660, 661), (596, 597, 679, 678), (1, 119, 599, 540), (69, 67, 573, 574), (55, 53, 618, 619), (3, 1, 601, 600), (35, 33, 556, 557), (105, 103, 591, 592), (595, 596, 678, 676), (71, 69, 574, 575), (555, 31, 611, 651), (542, 543, 643, 642), (600, 601, 641, 640), (619, 618, 658, 659), (631, 630, 670, 671), (612, 613, 653, 652), (602, 600, 640, 642), (624, 625, 665, 664), (614, 612, 652, 654), (636, 637, 677, 676), (603, 602, 642, 643), (626, 624, 664, 666), (615, 614, 654, 655), (638, 636, 676, 678), (627, 626, 666, 667), (608, 609, 649, 648), (639, 638, 678, 679), (620, 621, 661, 660), (610, 608, 648, 650), (632, 633, 673, 672), (622, 620, 660, 662), (611, 610, 650, 651), (634, 632, 672, 674), (623, 622, 662, 663), (604, 605, 645, 644), (635, 634, 674, 675), (616, 617, 657, 656), (606, 604, 644, 646), (628, 629, 669, 668), (618, 616, 656, 658), (607, 606, 646, 647), (630, 628, 668, 670), (61, 570, 661, 621), (43, 41, 614, 615), (1, 540, 641, 601), (113, 111, 636, 638), (578, 579, 667, 666), (552, 553, 648, 649), (553, 554, 650, 648), (79, 77, 626, 627), (579, 79, 627, 667), (27, 25, 609, 608), (554, 555, 651, 650), (567, 55, 619, 659), (115, 113, 638, 639), (63, 61, 621, 620), (97, 588, 673, 633), (582, 583, 668, 669), (73, 576, 665, 625), (29, 27, 608, 610), (583, 584, 670, 668), (99, 97, 633, 632), (597, 115, 639, 679), (549, 19, 607, 647), (584, 585, 671, 670), (558, 559, 652, 653), (65, 63, 620, 622), (559, 560, 654, 652), (31, 29, 610, 611), (101, 99, 632, 634), (560, 561, 655, 654), (585, 91, 631, 671), (67, 65, 622, 623), (588, 589, 672, 673), (15, 13, 605, 604), (109, 594, 677, 637), (589, 590, 674, 672), (103, 101, 634, 635), (51, 49, 617, 616), (590, 591, 675, 674), (564, 565, 656, 657), (17, 15, 604, 606), (565, 566, 658, 656), (87, 85, 629, 628), (566, 567, 659, 658), (540, 541, 640, 641), (13, 546, 645, 605), (53, 51, 616, 618), (541, 542, 642, 640), (594, 595, 676, 677), (19, 17, 606, 607), (89, 87, 628, 630)])
_uv = me_cylinder.uv_layers.new(name='UVMap')
_uv.uv.foreach_set('vector', [1.0, 0.9375, 1.0, 1.0, 0.9833, 1.0, 0.9833, 0.9375, 0.9833, 0.9375, 0.9833, 1.0, 0.9667, 1.0, 0.9667, 0.9375, 0.9667, 0.9375, 0.9667, 1.0, 0.95, 1.0, 0.95, 0.9375, 0.95, 0.9375, 0.95, 1.0, 0.9333, 1.0, 0.9333, 0.9375, 0.9333, 0.9375, 0.9333, 1.0, 0.9167, 1.0, 0.9167, 0.9375, 0.9167, 0.9375, 0.9167, 1.0, 0.9, 1.0, 0.9, 0.9375, 0.9, 0.9375, 0.9, 1.0, 0.8833, 1.0, 0.8833, 0.9375, 0.8833, 0.9375, 0.8833, 1.0, 0.8667, 1.0, 0.8667, 0.9375, 0.8667, 0.9375, 0.8667, 1.0, 0.85, 1.0, 0.85, 0.9375, 0.85, 0.9375, 0.85, 1.0, 0.8333, 1.0, 0.8333, 0.9375, 0.8333, 0.9375, 0.8333, 1.0, 0.8167, 1.0, 0.8167, 0.9375, 0.8167, 0.9375, 0.8167, 1.0, 0.8, 1.0, 0.8, 0.9375, 0.8, 0.9375, 0.8, 1.0, 0.7833, 1.0, 0.7833, 0.9375, 0.7833, 0.9375, 0.7833, 1.0, 0.7667, 1.0, 0.7667, 0.9375, 0.7667, 0.9375, 0.7667, 1.0, 0.75, 1.0, 0.75, 0.9375, 0.75, 0.9375, 0.75, 1.0, 0.7333, 1.0, 0.7333, 0.9375, 0.7333, 0.9375, 0.7333, 1.0, 0.7167, 1.0, 0.7167, 0.9375, 0.7167, 0.9375, 0.7167, 1.0, 0.7, 1.0, 0.7, 0.9375, 0.7, 0.9375, 0.7, 1.0, 0.6833, 1.0, 0.6833, 0.9375, 0.6833, 0.9375, 0.6833, 1.0, 0.6667, 1.0, 0.6667, 0.9375, 0.6667, 0.9375, 0.6667, 1.0, 0.65, 1.0, 0.65, 0.9375, 0.65, 0.9375, 0.65, 1.0, 0.6333, 1.0, 0.6333, 0.9375, 0.6333, 0.9375, 0.6333, 1.0, 0.6167, 1.0, 0.6167, 0.9375, 0.6167, 0.9375, 0.6167, 1.0, 0.6, 1.0, 0.6, 0.9375, 0.6, 0.9375, 0.6, 1.0, 0.5833, 1.0, 0.5833, 0.9375, 0.5833, 0.9375, 0.5833, 1.0, 0.5667, 1.0, 0.5667, 0.9375, 0.5667, 0.9375, 0.5667, 1.0, 0.55, 1.0, 0.55, 0.9375, 0.55, 0.9375, 0.55, 1.0, 0.5333, 1.0, 0.5333, 0.9375, 0.5333, 0.9375, 0.5333, 1.0, 0.5167, 1.0, 0.5167, 0.9375, 0.5167, 0.9375, 0.5167, 1.0, 0.5, 1.0, 0.5, 0.9375, 0.5, 0.9375, 0.5, 1.0, 0.4833, 1.0, 0.4833, 0.9375, 0.4833, 0.9375, 0.4833, 1.0, 0.4667, 1.0, 0.4667, 0.9375, 0.4667, 0.9375, 0.4667, 1.0, 0.45, 1.0, 0.45, 0.9375, 0.45, 0.9375, 0.45, 1.0, 0.4333, 1.0, 0.4333, 0.9375, 0.4333, 0.9375, 0.4333, 1.0, 0.4167, 1.0, 0.4167, 0.9375, 0.4167, 0.9375, 0.4167, 1.0, 0.4, 1.0, 0.4, 0.9375, 0.4, 0.9375, 0.4, 1.0, 0.3833, 1.0, 0.3833, 0.9375, 0.3833, 0.9375, 0.3833, 1.0, 0.3667, 1.0, 0.3667, 0.9375, 0.3667, 0.9375, 0.3667, 1.0, 0.35, 1.0, 0.35, 0.9375, 0.35, 0.9375, 0.35, 1.0, 0.3333, 1.0, 0.3333, 0.9375, 0.3333, 0.9375, 0.3333, 1.0, 0.3167, 1.0, 0.3167, 0.9375, 0.3167, 0.9375, 0.3167, 1.0, 0.3, 1.0, 0.3, 0.9375, 0.3, 0.9375, 0.3, 1.0, 0.2833, 1.0, 0.2833, 0.9375, 0.2833, 0.9375, 0.2833, 1.0, 0.2667, 1.0, 0.2667, 0.9375, 0.2667, 0.9375, 0.2667, 1.0, 0.25, 1.0, 0.25, 0.9375, 0.25, 0.9375, 0.25, 1.0, 0.2333, 1.0, 0.2333, 0.9375, 0.2333, 0.9375, 0.2333, 1.0, 0.2167, 1.0, 0.2167, 0.9375, 0.2167, 0.9375, 0.2167, 1.0, 0.2, 1.0, 0.2, 0.9375, 0.2, 0.9375, 0.2, 1.0, 0.1833, 1.0, 0.1833, 0.9375, 0.1833, 0.9375, 0.1833, 1.0, 0.1667, 1.0, 0.1667, 0.9375, 0.1667, 0.9375, 0.1667, 1.0, 0.15, 1.0, 0.15, 0.9375, 0.15, 0.9375, 0.15, 1.0, 0.1333, 1.0, 0.1333, 0.9375, 0.1333, 0.9375, 0.1333, 1.0, 0.1167, 1.0, 0.1167, 0.9375, 0.1167, 0.9375, 0.1167, 1.0, 0.1, 1.0, 0.1, 0.9375, 0.1, 0.9375, 0.1, 1.0, 0.08333, 1.0, 0.08333, 0.9375, 0.08333, 0.9375, 0.08333, 1.0, 0.06667, 1.0, 0.06667, 0.9375, 0.06667, 0.9375, 0.06667, 1.0, 0.05, 1.0, 0.05, 0.9375, 0.05, 0.9375, 0.05, 1.0, 0.03333, 1.0, 0.03333, 0.9375, 0.7, 1.0, 0.7167, 1.0, 0.7167, 1.0, 0.7, 1.0, 0.03333, 0.9375, 0.03333, 1.0, 0.01667, 1.0, 0.01667, 0.9375, 0.01667, 0.9375, 0.01667, 1.0, 2.794e-07, 1.0, 2.794e-07, 0.9375, 0.5667, 0.5, 0.55, 0.5, 0.55, 0.5, 0.5667, 0.5, 0.01667, 0.625, 0.01667, 0.75, 2.794e-07, 0.75, 2.794e-07, 0.625, 0.03333, 0.625, 0.03333, 0.75, 0.01667, 0.75, 0.01667, 0.625, 0.05, 0.625, 0.05, 0.75, 0.03333, 0.75, 0.03333, 0.625, 0.06667, 0.625, 0.06667, 0.75, 0.05, 0.75, 0.05, 0.625, 0.08333, 0.625, 0.08333, 0.75, 0.06667, 0.75, 0.06667, 0.625, 0.1, 0.625, 0.1, 0.75, 0.08333, 0.75, 0.08333, 0.625, 0.1167, 0.625, 0.1167, 0.75, 0.1, 0.75, 0.1, 0.625, 0.1333, 0.625, 0.1333, 0.75, 0.1167, 0.75, 0.1167, 0.625, 0.15, 0.625, 0.15, 0.75, 0.1333, 0.75, 0.1333, 0.625, 0.1667, 0.625, 0.1667, 0.75, 0.15, 0.75, 0.15, 0.625, 0.1833, 0.625, 0.1833, 0.75, 0.1667, 0.75, 0.1667, 0.625, 0.2, 0.625, 0.2, 0.75, 0.1833, 0.75, 0.1833, 0.625, 0.2167, 0.625, 0.2167, 0.75, 0.2, 0.75, 0.2, 0.625, 0.2333, 0.625, 0.2333, 0.75, 0.2167, 0.75, 0.2167, 0.625, 0.25, 0.625, 0.25, 0.75, 0.2333, 0.75, 0.2333, 0.625, 0.2667, 0.625, 0.2667, 0.75, 0.25, 0.75, 0.25, 0.625, 0.2833, 0.625, 0.2833, 0.75, 0.2667, 0.75, 0.2667, 0.625, 0.3, 0.625, 0.3, 0.75, 0.2833, 0.75, 0.2833, 0.625, 0.3167, 0.625, 0.3167, 0.75, 0.3, 0.75, 0.3, 0.625, 0.3333, 0.625, 0.3333, 0.75, 0.3167, 0.75, 0.3167, 0.625, 0.35, 0.625, 0.35, 0.75, 0.3333, 0.75, 0.3333, 0.625, 0.3667, 0.625, 0.3667, 0.75, 0.35, 0.75, 0.35, 0.625, 0.3833, 0.625, 0.3833, 0.75, 0.3667, 0.75, 0.3667, 0.625, 0.4, 0.625, 0.4, 0.75, 0.3833, 0.75, 0.3833, 0.625, 0.4167, 0.625, 0.4167, 0.75, 0.4, 0.75, 0.4, 0.625, 0.4333, 0.625, 0.4333, 0.75, 0.4167, 0.75, 0.4167, 0.625, 0.45, 0.625, 0.45, 0.75, 0.4333, 0.75, 0.4333, 0.625, 0.4667, 0.625, 0.4667, 0.75, 0.45, 0.75, 0.45, 0.625, 0.4833, 0.625, 0.4833, 0.75, 0.4667, 0.75, 0.4667, 0.625, 0.5, 0.625, 0.5, 0.75, 0.4833, 0.75, 0.4833, 0.625, 0.5167, 0.625, 0.5167, 0.75, 0.5, 0.75, 0.5, 0.625, 0.5333, 0.625, 0.5333, 0.75, 0.5167, 0.75, 0.5167, 0.625, 0.55, 0.625, 0.55, 0.75, 0.5333, 0.75, 0.5333, 0.625, 0.5667, 0.625, 0.5667, 0.75, 0.55, 0.75, 0.55, 0.625, 0.5833, 0.625, 0.5833, 0.75, 0.5667, 0.75, 0.5667, 0.625, 0.6, 0.625, 0.6, 0.75, 0.5833, 0.75, 0.5833, 0.625, 0.6167, 0.625, 0.6167, 0.75, 0.6, 0.75, 0.6, 0.625, 0.6333, 0.625, 0.6333, 0.75, 0.6167, 0.75, 0.6167, 0.625, 0.65, 0.625, 0.65, 0.75, 0.6333, 0.75, 0.6333, 0.625, 0.6667, 0.625, 0.6667, 0.75, 0.65, 0.75, 0.65, 0.625, 0.6833, 0.625, 0.6833, 0.75, 0.6667, 0.75, 0.6667, 0.625, 0.7, 0.625, 0.7, 0.75, 0.6833, 0.75, 0.6833, 0.625, 0.7167, 0.625, 0.7167, 0.75, 0.7, 0.75, 0.7, 0.625, 0.7333, 0.625, 0.7333, 0.75, 0.7167, 0.75, 0.7167, 0.625, 0.75, 0.625, 0.75, 0.75, 0.7333, 0.75, 0.7333, 0.625, 0.7667, 0.625, 0.7667, 0.75, 0.75, 0.75, 0.75, 0.625, 0.7833, 0.625, 0.7833, 0.75, 0.7667, 0.75, 0.7667, 0.625, 0.8, 0.625, 0.8, 0.75, 0.7833, 0.75, 0.7833, 0.625, 0.8167, 0.625, 0.8167, 0.75, 0.8, 0.75, 0.8, 0.625, 0.8333, 0.625, 0.8333, 0.75, 0.8167, 0.75, 0.8167, 0.625, 0.85, 0.625, 0.85, 0.75, 0.8333, 0.75, 0.8333, 0.625, 0.8667, 0.625, 0.8667, 0.75, 0.85, 0.75, 0.85, 0.625, 0.8833, 0.625, 0.8833, 0.75, 0.8667, 0.75, 0.8667, 0.625, 0.9, 0.625, 0.9, 0.75, 0.8833, 0.75, 0.8833, 0.625, 0.9167, 0.625, 0.9167, 0.75, 0.9, 0.75, 0.9, 0.625, 0.9333, 0.625, 0.9333, 0.75, 0.9167, 0.75, 0.9167, 0.625, 0.95, 0.625, 0.95, 0.75, 0.9333, 0.75, 0.9333, 0.625, 0.9667, 0.625, 0.9667, 0.75, 0.95, 0.75, 0.95, 0.625, 0.9833, 0.625, 0.9833, 0.75, 0.9667, 0.75, 0.9667, 0.625, 1.0, 0.625, 1.0, 0.75, 0.9833, 0.75, 0.9833, 0.625, 1.0, 0.5, 1.0, 0.625, 0.9833, 0.625, 0.9833, 0.5, 0.9833, 0.5, 0.9833, 0.625, 0.9667, 0.625, 0.9667, 0.5, 0.9667, 0.5, 0.9667, 0.625, 0.95, 0.625, 0.95, 0.5, 0.95, 0.5, 0.95, 0.625, 0.9333, 0.625, 0.9333, 0.5, 0.9333, 0.5, 0.9333, 0.625, 0.9167, 0.625, 0.9167, 0.5, 0.9167, 0.5, 0.9167, 0.625, 0.9, 0.625, 0.9, 0.5, 0.9, 0.5, 0.9, 0.625, 0.8833, 0.625, 0.8833, 0.5, 0.8833, 0.5, 0.8833, 0.625, 0.8667, 0.625, 0.8667, 0.5, 0.8667, 0.5, 0.8667, 0.625, 0.85, 0.625, 0.85, 0.5, 0.85, 0.5, 0.85, 0.625, 0.8333, 0.625, 0.8333, 0.5, 0.8333, 0.5, 0.8333, 0.625, 0.8167, 0.625, 0.8167, 0.5, 0.8167, 0.5, 0.8167, 0.625, 0.8, 0.625, 0.8, 0.5, 0.8, 0.5, 0.8, 0.625, 0.7833, 0.625, 0.7833, 0.5, 0.7833, 0.5, 0.7833, 0.625, 0.7667, 0.625, 0.7667, 0.5, 0.7667, 0.5, 0.7667, 0.625, 0.75, 0.625, 0.75, 0.5, 0.75, 0.5, 0.75, 0.625, 0.7333, 0.625, 0.7333, 0.5, 0.7333, 0.5, 0.7333, 0.625, 0.7167, 0.625, 0.7167, 0.5, 0.7167, 0.5, 0.7167, 0.625, 0.7, 0.625, 0.7, 0.5, 0.7, 0.5, 0.7, 0.625, 0.6833, 0.625, 0.6833, 0.5, 0.6833, 0.5, 0.6833, 0.625, 0.6667, 0.625, 0.6667, 0.5, 0.6667, 0.5, 0.6667, 0.625, 0.65, 0.625, 0.65, 0.5, 0.65, 0.5, 0.65, 0.625, 0.6333, 0.625, 0.6333, 0.5, 0.6333, 0.5, 0.6333, 0.625, 0.6167, 0.625, 0.6167, 0.5, 0.6167, 0.5, 0.6167, 0.625, 0.6, 0.625, 0.6, 0.5, 0.6, 0.5, 0.6, 0.625, 0.5833, 0.625, 0.5833, 0.5, 0.5833, 0.5, 0.5833, 0.625, 0.5667, 0.625, 0.5667, 0.5, 0.5667, 0.5, 0.5667, 0.625, 0.55, 0.625, 0.55, 0.5, 0.55, 0.5, 0.55, 0.625, 0.5333, 0.625, 0.5333, 0.5, 0.5333, 0.5, 0.5333, 0.625, 0.5167, 0.625, 0.5167, 0.5, 0.5167, 0.5, 0.5167, 0.625, 0.5, 0.625, 0.5, 0.5, 0.5, 0.5, 0.5, 0.625, 0.4833, 0.625, 0.4833, 0.5, 0.4833, 0.5, 0.4833, 0.625, 0.4667, 0.625, 0.4667, 0.5, 0.4667, 0.5, 0.4667, 0.625, 0.45, 0.625, 0.45, 0.5, 0.45, 0.5, 0.45, 0.625, 0.4333, 0.625, 0.4333, 0.5, 0.4333, 0.5, 0.4333, 0.625, 0.4167, 0.625, 0.4167, 0.5, 0.4167, 0.5, 0.4167, 0.625, 0.4, 0.625, 0.4, 0.5, 0.4, 0.5, 0.4, 0.625, 0.3833, 0.625, 0.3833, 0.5, 0.3833, 0.5, 0.3833, 0.625, 0.3667, 0.625, 0.3667, 0.5, 0.3667, 0.5, 0.3667, 0.625, 0.35, 0.625, 0.35, 0.5, 0.35, 0.5, 0.35, 0.625, 0.3333, 0.625, 0.3333, 0.5, 0.3333, 0.5, 0.3333, 0.625, 0.3167, 0.625, 0.3167, 0.5, 0.3167, 0.5, 0.3167, 0.625, 0.3, 0.625, 0.3, 0.5, 0.3, 0.5, 0.3, 0.625, 0.2833, 0.625, 0.2833, 0.5, 0.2833, 0.5, 0.2833, 0.625, 0.2667, 0.625, 0.2667, 0.5, 0.2667, 0.5, 0.2667, 0.625, 0.25, 0.625, 0.25, 0.5, 0.25, 0.5, 0.25, 0.625, 0.2333, 0.625, 0.2333, 0.5, 0.2333, 0.5, 0.2333, 0.625, 0.2167, 0.625, 0.2167, 0.5, 0.2167, 0.5, 0.2167, 0.625, 0.2, 0.625, 0.2, 0.5, 0.2, 0.5, 0.2, 0.625, 0.1833, 0.625, 0.1833, 0.5, 0.1833, 0.5, 0.1833, 0.625, 0.1667, 0.625, 0.1667, 0.5, 0.1667, 0.5, 0.1667, 0.625, 0.15, 0.625, 0.15, 0.5, 0.15, 0.5, 0.15, 0.625, 0.1333, 0.625, 0.1333, 0.5, 0.1333, 0.5, 0.1333, 0.625, 0.1167, 0.625, 0.1167, 0.5, 0.1167, 0.5, 0.1167, 0.625, 0.1, 0.625, 0.1, 0.5, 0.1, 0.5, 0.1, 0.625, 0.08333, 0.625, 0.08333, 0.5, 0.08333, 0.5, 0.08333, 0.625, 0.06667, 0.625, 0.06667, 0.5, 0.06667, 0.5, 0.06667, 0.625, 0.05, 0.625, 0.05, 0.5, 0.05, 0.5, 0.05, 0.625, 0.03333, 0.625, 0.03333, 0.5, 0.03333, 0.5, 0.03333, 0.625, 0.01667, 0.625, 0.01667, 0.5, 0.01667, 0.5, 0.01667, 0.625, 2.794e-07, 0.625, 2.794e-07, 0.5, 0.01667, 0.8125, 0.01667, 0.875, 2.794e-07, 0.875, 2.794e-07, 0.8125, 0.03333, 0.8125, 0.03333, 0.875, 0.01667, 0.875, 0.01667, 0.8125, 0.05, 0.8125, 0.05, 0.875, 0.03333, 0.875, 0.03333, 0.8125, 0.06667, 0.8125, 0.06667, 0.875, 0.05, 0.875, 0.05, 0.8125, 0.08333, 0.8125, 0.08333, 0.875, 0.06667, 0.875, 0.06667, 0.8125, 0.1, 0.8125, 0.1, 0.875, 0.08333, 0.875, 0.08333, 0.8125, 0.1167, 0.8125, 0.1167, 0.875, 0.1, 0.875, 0.1, 0.8125, 0.1333, 0.8125, 0.1333, 0.875, 0.1167, 0.875, 0.1167, 0.8125, 0.15, 0.8125, 0.15, 0.875, 0.1333, 0.875, 0.1333, 0.8125, 0.1667, 0.8125, 0.1667, 0.875, 0.15, 0.875, 0.15, 0.8125, 0.1833, 0.8125, 0.1833, 0.875, 0.1667, 0.875, 0.1667, 0.8125, 0.2, 0.8125, 0.2, 0.875, 0.1833, 0.875, 0.1833, 0.8125, 0.2167, 0.8125, 0.2167, 0.875, 0.2, 0.875, 0.2, 0.8125, 0.2333, 0.8125, 0.2333, 0.875, 0.2167, 0.875, 0.2167, 0.8125, 0.25, 0.8125, 0.25, 0.875, 0.2333, 0.875, 0.2333, 0.8125, 0.2667, 0.8125, 0.2667, 0.875, 0.25, 0.875, 0.25, 0.8125, 0.2833, 0.8125, 0.2833, 0.875, 0.2667, 0.875, 0.2667, 0.8125, 0.3, 0.8125, 0.3, 0.875, 0.2833, 0.875, 0.2833, 0.8125, 0.3167, 0.8125, 0.3167, 0.875, 0.3, 0.875, 0.3, 0.8125, 0.3333, 0.8125, 0.3333, 0.875, 0.3167, 0.875, 0.3167, 0.8125, 0.35, 0.8125, 0.35, 0.875, 0.3333, 0.875, 0.3333, 0.8125, 0.3667, 0.8125, 0.3667, 0.875, 0.35, 0.875, 0.35, 0.8125, 0.3833, 0.8125, 0.3833, 0.875, 0.3667, 0.875, 0.3667, 0.8125, 0.4, 0.8125, 0.4, 0.875, 0.3833, 0.875, 0.3833, 0.8125, 0.4167, 0.8125, 0.4167, 0.875, 0.4, 0.875, 0.4, 0.8125, 0.4333, 0.8125, 0.4333, 0.875, 0.4167, 0.875, 0.4167, 0.8125, 0.45, 0.8125, 0.45, 0.875, 0.4333, 0.875, 0.4333, 0.8125, 0.4667, 0.8125, 0.4667, 0.875, 0.45, 0.875, 0.45, 0.8125, 0.4833, 0.8125, 0.4833, 0.875, 0.4667, 0.875, 0.4667, 0.8125, 0.5, 0.8125, 0.5, 0.875, 0.4833, 0.875, 0.4833, 0.8125, 0.5167, 0.8125, 0.5167, 0.875, 0.5, 0.875, 0.5, 0.8125, 0.5333, 0.8125, 0.5333, 0.875, 0.5167, 0.875, 0.5167, 0.8125, 0.55, 0.8125, 0.55, 0.875, 0.5333, 0.875, 0.5333, 0.8125, 0.5667, 0.8125, 0.5667, 0.875, 0.55, 0.875, 0.55, 0.8125, 0.5833, 0.8125, 0.5833, 0.875, 0.5667, 0.875, 0.5667, 0.8125, 0.6, 0.8125, 0.6, 0.875, 0.5833, 0.875, 0.5833, 0.8125, 0.6167, 0.8125, 0.6167, 0.875, 0.6, 0.875, 0.6, 0.8125, 0.6333, 0.8125, 0.6333, 0.875, 0.6167, 0.875, 0.6167, 0.8125, 0.65, 0.8125, 0.65, 0.875, 0.6333, 0.875, 0.6333, 0.8125, 0.6667, 0.8125, 0.6667, 0.875, 0.65, 0.875, 0.65, 0.8125, 0.6833, 0.8125, 0.6833, 0.875, 0.6667, 0.875, 0.6667, 0.8125, 0.7, 0.8125, 0.7, 0.875, 0.6833, 0.875, 0.6833, 0.8125, 0.7167, 0.8125, 0.7167, 0.875, 0.7, 0.875, 0.7, 0.8125, 0.7333, 0.8125, 0.7333, 0.875, 0.7167, 0.875, 0.7167, 0.8125, 0.75, 0.8125, 0.75, 0.875, 0.7333, 0.875, 0.7333, 0.8125, 0.7667, 0.8125, 0.7667, 0.875, 0.75, 0.875, 0.75, 0.8125, 0.7833, 0.8125, 0.7833, 0.875, 0.7667, 0.875, 0.7667, 0.8125, 0.8, 0.8125, 0.8, 0.875, 0.7833, 0.875, 0.7833, 0.8125, 0.8167, 0.8125, 0.8167, 0.875, 0.8, 0.875, 0.8, 0.8125, 0.8333, 0.8125, 0.8333, 0.875, 0.8167, 0.875, 0.8167, 0.8125, 0.85, 0.8125, 0.85, 0.875, 0.8333, 0.875, 0.8333, 0.8125, 0.8667, 0.8125, 0.8667, 0.875, 0.85, 0.875, 0.85, 0.8125, 0.8833, 0.8125, 0.8833, 0.875, 0.8667, 0.875, 0.8667, 0.8125, 0.9, 0.8125, 0.9, 0.875, 0.8833, 0.875, 0.8833, 0.8125, 0.9167, 0.8125, 0.9167, 0.875, 0.9, 0.875, 0.9, 0.8125, 0.9333, 0.8125, 0.9333, 0.875, 0.9167, 0.875, 0.9167, 0.8125, 0.95, 0.8125, 0.95, 0.875, 0.9333, 0.875, 0.9333, 0.8125, 0.9667, 0.8125, 0.9667, 0.875, 0.95, 0.875, 0.95, 0.8125, 0.9833, 0.8125, 0.9833, 0.875, 0.9667, 0.875, 0.9667, 0.8125, 1.0, 0.8125, 1.0, 0.875, 0.9833, 0.875, 0.9833, 0.8125, 0.75, 0.49, 0.7751, 0.4887, 0.7999, 0.4848, 0.8242, 0.4783, 0.8476, 0.4693, 0.87, 0.4578, 0.8911, 0.4442, 0.9106, 0.4284, 0.9284, 0.4106, 0.9442, 0.3911, 0.9578, 0.37, 0.9693, 0.3476, 0.9783, 0.3242, 0.9848, 0.2999, 0.9887, 0.2751, 0.99, 0.25, 0.9887, 0.2249, 0.9848, 0.2001, 0.9783, 0.1758, 0.9693, 0.1524, 0.9578, 0.13, 0.9442, 0.1089, 0.9284, 0.08941, 0.9106, 0.07165, 0.8911, 0.05584, 0.87, 0.04215, 0.8476, 0.03075, 0.8242, 0.02175, 0.7999, 0.01524, 0.7751, 0.01131, 0.75, 0.01, 0.7249, 0.01131, 0.7001, 0.01524, 0.6758, 0.02175, 0.6524, 0.03075, 0.63, 0.04215, 0.6089, 0.05584, 0.5894, 0.07164, 0.5716, 0.08941, 0.5558, 0.1089, 0.5422, 0.13, 0.5307, 0.1524, 0.5217, 0.1758, 0.5152, 0.2001, 0.5113, 0.2249, 0.51, 0.25, 0.5113, 0.2751, 0.5152, 0.2999, 0.5217, 0.3242, 0.5307, 0.3476, 0.5422, 0.37, 0.5558, 0.3911, 0.5716, 0.4106, 0.5894, 0.4284, 0.6089, 0.4442, 0.63, 0.4578, 0.6524, 0.4693, 0.6758, 0.4783, 0.7001, 0.4848, 0.7249, 0.4887, 0.4167, 0.5, 0.4, 0.5, 0.4, 0.5, 0.4167, 0.5, 0.85, 0.5, 0.8333, 0.5, 0.8333, 0.5, 0.85, 0.5, 0.2667, 0.5, 0.25, 0.5, 0.25, 0.5, 0.2667, 0.5, 0.7, 0.5, 0.6833, 0.5, 0.6833, 0.5, 0.7, 0.5, 0.1167, 0.5, 0.1, 0.5, 0.1, 0.5, 0.1167, 0.5, 0.55, 0.5, 0.5333, 0.5, 0.5333, 0.5, 0.55, 0.5, 0.9833, 0.5, 0.9667, 0.5, 0.9667, 0.5, 0.9833, 0.5, 0.4, 0.5, 0.3833, 0.5, 0.3833, 0.5, 0.4, 0.5, 0.8333, 0.5, 0.8167, 0.5, 0.8167, 0.5, 0.8333, 0.5, 0.25, 0.5, 0.2333, 0.5, 0.2333, 0.5, 0.25, 0.5, 0.6833, 0.5, 0.6667, 0.5, 0.6667, 0.5, 0.6833, 0.5, 0.1, 0.5, 0.08333, 0.5, 0.08333, 0.5, 0.1, 0.5, 0.5333, 0.5, 0.5167, 0.5, 0.5167, 0.5, 0.5333, 0.5, 0.9667, 0.5, 0.95, 0.5, 0.95, 0.5, 0.9667, 0.5, 0.3833, 0.5, 0.3667, 0.5, 0.3667, 0.5, 0.3833, 0.5, 0.8167, 0.5, 0.8, 0.5, 0.8, 0.5, 0.8167, 0.5, 0.2333, 0.5, 0.2167, 0.5, 0.2167, 0.5, 0.2333, 0.5, 0.6667, 0.5, 0.65, 0.5, 0.65, 0.5, 0.6667, 0.5, 0.08333, 0.5, 0.06667, 0.5, 0.06667, 0.5, 0.08333, 0.5, 0.5167, 0.5, 0.5, 0.5, 0.5, 0.5, 0.5167, 0.5, 0.95, 0.5, 0.9333, 0.5, 0.9333, 0.5, 0.95, 0.5, 0.3667, 0.5, 0.35, 0.5, 0.35, 0.5, 0.3667, 0.5, 0.8, 0.5, 0.7833, 0.5, 0.7833, 0.5, 0.8, 0.5, 0.2167, 0.5, 0.2, 0.5, 0.2, 0.5, 0.2167, 0.5, 0.65, 0.5, 0.6333, 0.5, 0.6333, 0.5, 0.65, 0.5, 0.06667, 0.5, 0.05, 0.5, 0.05, 0.5, 0.06667, 0.5, 0.5, 0.5, 0.4833, 0.5, 0.4833, 0.5, 0.5, 0.5, 0.9333, 0.5, 0.9167, 0.5, 0.9167, 0.5, 0.9333, 0.5, 0.35, 0.5, 0.3333, 0.5, 0.3333, 0.5, 0.35, 0.5, 0.7833, 0.5, 0.7667, 0.5, 0.7667, 0.5, 0.7833, 0.5, 0.2, 0.5, 0.1833, 0.5, 0.1833, 0.5, 0.2, 0.5, 0.6333, 0.5, 0.6167, 0.5, 0.6167, 0.5, 0.6333, 0.5, 0.05, 0.5, 0.03333, 0.5, 0.03333, 0.5, 0.05, 0.5, 0.4833, 0.5, 0.4667, 0.5, 0.4667, 0.5, 0.4833, 0.5, 0.9167, 0.5, 0.9, 0.5, 0.9, 0.5, 0.9167, 0.5, 0.3333, 0.5, 0.3167, 0.5, 0.3167, 0.5, 0.3333, 0.5, 0.7667, 0.5, 0.75, 0.5, 0.75, 0.5, 0.7667, 0.5, 0.1833, 0.5, 0.1667, 0.5, 0.1667, 0.5, 0.1833, 0.5, 0.6167, 0.5, 0.6, 0.5, 0.6, 0.5, 0.6167, 0.5, 0.03333, 0.5, 0.01667, 0.5, 0.01667, 0.5, 0.03333, 0.5, 0.4667, 0.5, 0.45, 0.5, 0.45, 0.5, 0.4667, 0.5, 0.9, 0.5, 0.8833, 0.5, 0.8833, 0.5, 0.9, 0.5, 0.3167, 0.5, 0.3, 0.5, 0.3, 0.5, 0.3167, 0.5, 0.75, 0.5, 0.7333, 0.5, 0.7333, 0.5, 0.75, 0.5, 0.1667, 0.5, 0.15, 0.5, 0.15, 0.5, 0.1667, 0.5, 0.6, 0.5, 0.5833, 0.5, 0.5833, 0.5, 0.6, 0.5, 0.01667, 0.5, 2.794e-07, 0.5, 2.794e-07, 0.5, 0.01667, 0.5, 0.45, 0.5, 0.4333, 0.5, 0.4333, 0.5, 0.45, 0.5, 0.8833, 0.5, 0.8667, 0.5, 0.8667, 0.5, 0.8833, 0.5, 0.3, 0.5, 0.2833, 0.5, 0.2833, 0.5, 0.3, 0.5, 0.7333, 0.5, 0.7167, 0.5, 0.7167, 0.5, 0.7333, 0.5, 0.15, 0.5, 0.1333, 0.5, 0.1333, 0.5, 0.15, 0.5, 0.5833, 0.5, 0.5667, 0.5, 0.5667, 0.5, 0.5833, 0.5, 0.4333, 0.5, 0.4167, 0.5, 0.4167, 0.5, 0.4333, 0.5, 0.8667, 0.5, 0.85, 0.5, 0.85, 0.5, 0.8667, 0.5, 0.2833, 0.5, 0.2667, 0.5, 0.2667, 0.5, 0.2833, 0.5, 0.7167, 0.5, 0.7, 0.5, 0.7, 0.5, 0.7167, 0.5, 0.1333, 0.5, 0.1167, 0.5, 0.1167, 0.5, 0.1333, 0.5, 1.0, 0.5, 0.9833, 0.5, 0.9833, 0.5, 1.0, 0.5, 1.0, 0.5, 0.9833, 0.5, 0.9833, 0.5, 1.0, 0.5, 0.1333, 0.5, 0.1167, 0.5, 0.1167, 0.5, 0.1333, 0.5, 0.7167, 0.5, 0.7, 0.5, 0.7, 0.5, 0.7167, 0.5, 0.2833, 0.5, 0.2667, 0.5, 0.2667, 0.5, 0.2833, 0.5, 0.8667, 0.5, 0.85, 0.5, 0.85, 0.5, 0.8667, 0.5, 0.4333, 0.5, 0.4167, 0.5, 0.4167, 0.5, 0.4333, 0.5, 0.5833, 0.5, 0.5667, 0.5, 0.5667, 0.5, 0.5833, 0.5, 0.15, 0.5, 0.1333, 0.5, 0.1333, 0.5, 0.15, 0.5, 0.7333, 0.5, 0.7167, 0.5, 0.7167, 0.5, 0.7333, 0.5, 0.3, 0.5, 0.2833, 0.5, 0.2833, 0.5, 0.3, 0.5, 0.8833, 0.5, 0.8667, 0.5, 0.8667, 0.5, 0.8833, 0.5, 0.45, 0.5, 0.4333, 0.5, 0.4333, 0.5, 0.45, 0.5, 0.01667, 0.5, 2.794e-07, 0.5, 2.794e-07, 0.5, 0.01667, 0.5, 0.6, 0.5, 0.5833, 0.5, 0.5833, 0.5, 0.6, 0.5, 0.1667, 0.5, 0.15, 0.5, 0.15, 0.5, 0.1667, 0.5, 0.75, 0.5, 0.7333, 0.5, 0.7333, 0.5, 0.75, 0.5, 0.3167, 0.5, 0.3, 0.5, 0.3, 0.5, 0.3167, 0.5, 0.9, 0.5, 0.8833, 0.5, 0.8833, 0.5, 0.9, 0.5, 0.4667, 0.5, 0.45, 0.5, 0.45, 0.5, 0.4667, 0.5, 0.03333, 0.5, 0.01667, 0.5, 0.01667, 0.5, 0.03333, 0.5, 0.6167, 0.5, 0.6, 0.5, 0.6, 0.5, 0.6167, 0.5, 0.1833, 0.5, 0.1667, 0.5, 0.1667, 0.5, 0.1833, 0.5, 0.7667, 0.5, 0.75, 0.5, 0.75, 0.5, 0.7667, 0.5, 0.3333, 0.5, 0.3167, 0.5, 0.3167, 0.5, 0.3333, 0.5, 0.9167, 0.5, 0.9, 0.5, 0.9, 0.5, 0.9167, 0.5, 0.4833, 0.5, 0.4667, 0.5, 0.4667, 0.5, 0.4833, 0.5, 0.05, 0.5, 0.03333, 0.5, 0.03333, 0.5, 0.05, 0.5, 0.6333, 0.5, 0.6167, 0.5, 0.6167, 0.5, 0.6333, 0.5, 0.2, 0.5, 0.1833, 0.5, 0.1833, 0.5, 0.2, 0.5, 0.7833, 0.5, 0.7667, 0.5, 0.7667, 0.5, 0.7833, 0.5, 0.35, 0.5, 0.3333, 0.5, 0.3333, 0.5, 0.35, 0.5, 0.9333, 0.5, 0.9167, 0.5, 0.9167, 0.5, 0.9333, 0.5, 0.5, 0.5, 0.4833, 0.5, 0.4833, 0.5, 0.5, 0.5, 0.06667, 0.5, 0.05, 0.5, 0.05, 0.5, 0.06667, 0.5, 0.65, 0.5, 0.6333, 0.5, 0.6333, 0.5, 0.65, 0.5, 0.2167, 0.5, 0.2, 0.5, 0.2, 0.5, 0.2167, 0.5, 0.8, 0.5, 0.7833, 0.5, 0.7833, 0.5, 0.8, 0.5, 0.3667, 0.5, 0.35, 0.5, 0.35, 0.5, 0.3667, 0.5, 0.95, 0.5, 0.9333, 0.5, 0.9333, 0.5, 0.95, 0.5, 0.5167, 0.5, 0.5, 0.5, 0.5, 0.5, 0.5167, 0.5, 0.08333, 0.5, 0.06667, 0.5, 0.06667, 0.5, 0.08333, 0.5, 0.6667, 0.5, 0.65, 0.5, 0.65, 0.5, 0.6667, 0.5, 0.2333, 0.5, 0.2167, 0.5, 0.2167, 0.5, 0.2333, 0.5, 0.8167, 0.5, 0.8, 0.5, 0.8, 0.5, 0.8167, 0.5, 0.3833, 0.5, 0.3667, 0.5, 0.3667, 0.5, 0.3833, 0.5, 0.9667, 0.5, 0.95, 0.5, 0.95, 0.5, 0.9667, 0.5, 0.5333, 0.5, 0.5167, 0.5, 0.5167, 0.5, 0.5333, 0.5, 0.1, 0.5, 0.08333, 0.5, 0.08333, 0.5, 0.1, 0.5, 0.6833, 0.5, 0.6667, 0.5, 0.6667, 0.5, 0.6833, 0.5, 0.25, 0.5, 0.2333, 0.5, 0.2333, 0.5, 0.25, 0.5, 0.8333, 0.5, 0.8167, 0.5, 0.8167, 0.5, 0.8333, 0.5, 0.4, 0.5, 0.3833, 0.5, 0.3833, 0.5, 0.4, 0.5, 0.9833, 0.5, 0.9667, 0.5, 0.9667, 0.5, 0.9833, 0.5, 0.55, 0.5, 0.5333, 0.5, 0.5333, 0.5, 0.55, 0.5, 0.1167, 0.5, 0.1, 0.5, 0.1, 0.5, 0.1167, 0.5, 0.7, 0.5, 0.6833, 0.5, 0.6833, 0.5, 0.7, 0.5, 0.2667, 0.5, 0.25, 0.5, 0.25, 0.5, 0.2667, 0.5, 0.85, 0.5, 0.8333, 0.5, 0.8333, 0.5, 0.85, 0.5, 0.4167, 0.5, 0.4, 0.5, 0.4, 0.5, 0.4167, 0.5, 0.5667, 0.5, 0.55, 0.5, 0.55, 0.5, 0.5667, 0.5, 1.0, 0.75, 1.0, 0.8125, 0.9833, 0.8125, 0.9833, 0.75, 0.9833, 0.75, 0.9833, 0.8125, 0.9667, 0.8125, 0.9667, 0.75, 0.9667, 0.75, 0.9667, 0.8125, 0.95, 0.8125, 0.95, 0.75, 0.95, 0.75, 0.95, 0.8125, 0.9333, 0.8125, 0.9333, 0.75, 0.9333, 0.75, 0.9333, 0.8125, 0.9167, 0.8125, 0.9167, 0.75, 0.9167, 0.75, 0.9167, 0.8125, 0.9, 0.8125, 0.9, 0.75, 0.9, 0.75, 0.9, 0.8125, 0.8833, 0.8125, 0.8833, 0.75, 0.8833, 0.75, 0.8833, 0.8125, 0.8667, 0.8125, 0.8667, 0.75, 0.8667, 0.75, 0.8667, 0.8125, 0.85, 0.8125, 0.85, 0.75, 0.85, 0.75, 0.85, 0.8125, 0.8333, 0.8125, 0.8333, 0.75, 0.8333, 0.75, 0.8333, 0.8125, 0.8167, 0.8125, 0.8167, 0.75, 0.8167, 0.75, 0.8167, 0.8125, 0.8, 0.8125, 0.8, 0.75, 0.8, 0.75, 0.8, 0.8125, 0.7833, 0.8125, 0.7833, 0.75, 0.7833, 0.75, 0.7833, 0.8125, 0.7667, 0.8125, 0.7667, 0.75, 0.7667, 0.75, 0.7667, 0.8125, 0.75, 0.8125, 0.75, 0.75, 0.75, 0.75, 0.75, 0.8125, 0.7333, 0.8125, 0.7333, 0.75, 0.7333, 0.75, 0.7333, 0.8125, 0.7167, 0.8125, 0.7167, 0.75, 0.7167, 0.75, 0.7167, 0.8125, 0.7, 0.8125, 0.7, 0.75, 0.7, 0.75, 0.7, 0.8125, 0.6833, 0.8125, 0.6833, 0.75, 0.6833, 0.75, 0.6833, 0.8125, 0.6667, 0.8125, 0.6667, 0.75, 0.6667, 0.75, 0.6667, 0.8125, 0.65, 0.8125, 0.65, 0.75, 0.65, 0.75, 0.65, 0.8125, 0.6333, 0.8125, 0.6333, 0.75, 0.6333, 0.75, 0.6333, 0.8125, 0.6167, 0.8125, 0.6167, 0.75, 0.6167, 0.75, 0.6167, 0.8125, 0.6, 0.8125, 0.6, 0.75, 0.6, 0.75, 0.6, 0.8125, 0.5833, 0.8125, 0.5833, 0.75, 0.5833, 0.75, 0.5833, 0.8125, 0.5667, 0.8125, 0.5667, 0.75, 0.5667, 0.75, 0.5667, 0.8125, 0.55, 0.8125, 0.55, 0.75, 0.55, 0.75, 0.55, 0.8125, 0.5333, 0.8125, 0.5333, 0.75, 0.5333, 0.75, 0.5333, 0.8125, 0.5167, 0.8125, 0.5167, 0.75, 0.5167, 0.75, 0.5167, 0.8125, 0.5, 0.8125, 0.5, 0.75, 0.5, 0.75, 0.5, 0.8125, 0.4833, 0.8125, 0.4833, 0.75, 0.4833, 0.75, 0.4833, 0.8125, 0.4667, 0.8125, 0.4667, 0.75, 0.4667, 0.75, 0.4667, 0.8125, 0.45, 0.8125, 0.45, 0.75, 0.45, 0.75, 0.45, 0.8125, 0.4333, 0.8125, 0.4333, 0.75, 0.4333, 0.75, 0.4333, 0.8125, 0.4167, 0.8125, 0.4167, 0.75, 0.4167, 0.75, 0.4167, 0.8125, 0.4, 0.8125, 0.4, 0.75, 0.4, 0.75, 0.4, 0.8125, 0.3833, 0.8125, 0.3833, 0.75, 0.3833, 0.75, 0.3833, 0.8125, 0.3667, 0.8125, 0.3667, 0.75, 0.3667, 0.75, 0.3667, 0.8125, 0.35, 0.8125, 0.35, 0.75, 0.35, 0.75, 0.35, 0.8125, 0.3333, 0.8125, 0.3333, 0.75, 0.3333, 0.75, 0.3333, 0.8125, 0.3167, 0.8125, 0.3167, 0.75, 0.3167, 0.75, 0.3167, 0.8125, 0.3, 0.8125, 0.3, 0.75, 0.3, 0.75, 0.3, 0.8125, 0.2833, 0.8125, 0.2833, 0.75, 0.2833, 0.75, 0.2833, 0.8125, 0.2667, 0.8125, 0.2667, 0.75, 0.2667, 0.75, 0.2667, 0.8125, 0.25, 0.8125, 0.25, 0.75, 0.25, 0.75, 0.25, 0.8125, 0.2333, 0.8125, 0.2333, 0.75, 0.2333, 0.75, 0.2333, 0.8125, 0.2167, 0.8125, 0.2167, 0.75, 0.2167, 0.75, 0.2167, 0.8125, 0.2, 0.8125, 0.2, 0.75, 0.2, 0.75, 0.2, 0.8125, 0.1833, 0.8125, 0.1833, 0.75, 0.1833, 0.75, 0.1833, 0.8125, 0.1667, 0.8125, 0.1667, 0.75, 0.1667, 0.75, 0.1667, 0.8125, 0.15, 0.8125, 0.15, 0.75, 0.15, 0.75, 0.15, 0.8125, 0.1333, 0.8125, 0.1333, 0.75, 0.1333, 0.75, 0.1333, 0.8125, 0.1167, 0.8125, 0.1167, 0.75, 0.1167, 0.75, 0.1167, 0.8125, 0.1, 0.8125, 0.1, 0.75, 0.1, 0.75, 0.1, 0.8125, 0.08333, 0.8125, 0.08333, 0.75, 0.08333, 0.75, 0.08333, 0.8125, 0.06667, 0.8125, 0.06667, 0.75, 0.06667, 0.75, 0.06667, 0.8125, 0.05, 0.8125, 0.05, 0.75, 0.05, 0.75, 0.05, 0.8125, 0.03333, 0.8125, 0.03333, 0.75, 0.03333, 0.75, 0.03333, 0.8125, 0.01667, 0.8125, 0.01667, 0.75, 0.01667, 0.75, 0.01667, 0.8125, 2.794e-07, 0.8125, 2.794e-07, 0.75, 0.01667, 0.875, 0.01667, 0.9375, 2.794e-07, 0.9375, 2.794e-07, 0.875, 0.03333, 0.875, 0.03333, 0.9375, 0.01667, 0.9375, 0.01667, 0.875, 0.05, 0.875, 0.05, 0.9375, 0.03333, 0.9375, 0.03333, 0.875, 0.06667, 0.875, 0.06667, 0.9375, 0.05, 0.9375, 0.05, 0.875, 0.08333, 0.875, 0.08333, 0.9375, 0.06667, 0.9375, 0.06667, 0.875, 0.1, 0.875, 0.1, 0.9375, 0.08333, 0.9375, 0.08333, 0.875, 0.1167, 0.875, 0.1167, 0.9375, 0.1, 0.9375, 0.1, 0.875, 0.1333, 0.875, 0.1333, 0.9375, 0.1167, 0.9375, 0.1167, 0.875, 0.15, 0.875, 0.15, 0.9375, 0.1333, 0.9375, 0.1333, 0.875, 0.1667, 0.875, 0.1667, 0.9375, 0.15, 0.9375, 0.15, 0.875, 0.1833, 0.875, 0.1833, 0.9375, 0.1667, 0.9375, 0.1667, 0.875, 0.2, 0.875, 0.2, 0.9375, 0.1833, 0.9375, 0.1833, 0.875, 0.2167, 0.875, 0.2167, 0.9375, 0.2, 0.9375, 0.2, 0.875, 0.2333, 0.875, 0.2333, 0.9375, 0.2167, 0.9375, 0.2167, 0.875, 0.25, 0.875, 0.25, 0.9375, 0.2333, 0.9375, 0.2333, 0.875, 0.2667, 0.875, 0.2667, 0.9375, 0.25, 0.9375, 0.25, 0.875, 0.2833, 0.875, 0.2833, 0.9375, 0.2667, 0.9375, 0.2667, 0.875, 0.3, 0.875, 0.3, 0.9375, 0.2833, 0.9375, 0.2833, 0.875, 0.3167, 0.875, 0.3167, 0.9375, 0.3, 0.9375, 0.3, 0.875, 0.3333, 0.875, 0.3333, 0.9375, 0.3167, 0.9375, 0.3167, 0.875, 0.35, 0.875, 0.35, 0.9375, 0.3333, 0.9375, 0.3333, 0.875, 0.3667, 0.875, 0.3667, 0.9375, 0.35, 0.9375, 0.35, 0.875, 0.3833, 0.875, 0.3833, 0.9375, 0.3667, 0.9375, 0.3667, 0.875, 0.4, 0.875, 0.4, 0.9375, 0.3833, 0.9375, 0.3833, 0.875, 0.4167, 0.875, 0.4167, 0.9375, 0.4, 0.9375, 0.4, 0.875, 0.4333, 0.875, 0.4333, 0.9375, 0.4167, 0.9375, 0.4167, 0.875, 0.45, 0.875, 0.45, 0.9375, 0.4333, 0.9375, 0.4333, 0.875, 0.4667, 0.875, 0.4667, 0.9375, 0.45, 0.9375, 0.45, 0.875, 0.4833, 0.875, 0.4833, 0.9375, 0.4667, 0.9375, 0.4667, 0.875, 0.5, 0.875, 0.5, 0.9375, 0.4833, 0.9375, 0.4833, 0.875, 0.5167, 0.875, 0.5167, 0.9375, 0.5, 0.9375, 0.5, 0.875, 0.5333, 0.875, 0.5333, 0.9375, 0.5167, 0.9375, 0.5167, 0.875, 0.55, 0.875, 0.55, 0.9375, 0.5333, 0.9375, 0.5333, 0.875, 0.5667, 0.875, 0.5667, 0.9375, 0.55, 0.9375, 0.55, 0.875, 0.5833, 0.875, 0.5833, 0.9375, 0.5667, 0.9375, 0.5667, 0.875, 0.6, 0.875, 0.6, 0.9375, 0.5833, 0.9375, 0.5833, 0.875, 0.6167, 0.875, 0.6167, 0.9375, 0.6, 0.9375, 0.6, 0.875, 0.6333, 0.875, 0.6333, 0.9375, 0.6167, 0.9375, 0.6167, 0.875, 0.65, 0.875, 0.65, 0.9375, 0.6333, 0.9375, 0.6333, 0.875, 0.6667, 0.875, 0.6667, 0.9375, 0.65, 0.9375, 0.65, 0.875, 0.6833, 0.875, 0.6833, 0.9375, 0.6667, 0.9375, 0.6667, 0.875, 0.7, 0.875, 0.7, 0.9375, 0.6833, 0.9375, 0.6833, 0.875, 0.7167, 0.875, 0.7167, 0.9375, 0.7, 0.9375, 0.7, 0.875, 0.7333, 0.875, 0.7333, 0.9375, 0.7167, 0.9375, 0.7167, 0.875, 0.75, 0.875, 0.75, 0.9375, 0.7333, 0.9375, 0.7333, 0.875, 0.7667, 0.875, 0.7667, 0.9375, 0.75, 0.9375, 0.75, 0.875, 0.7833, 0.875, 0.7833, 0.9375, 0.7667, 0.9375, 0.7667, 0.875, 0.8, 0.875, 0.8, 0.9375, 0.7833, 0.9375, 0.7833, 0.875, 0.8167, 0.875, 0.8167, 0.9375, 0.8, 0.9375, 0.8, 0.875, 0.8333, 0.875, 0.8333, 0.9375, 0.8167, 0.9375, 0.8167, 0.875, 0.85, 0.875, 0.85, 0.9375, 0.8333, 0.9375, 0.8333, 0.875, 0.8667, 0.875, 0.8667, 0.9375, 0.85, 0.9375, 0.85, 0.875, 0.8833, 0.875, 0.8833, 0.9375, 0.8667, 0.9375, 0.8667, 0.875, 0.9, 0.875, 0.9, 0.9375, 0.8833, 0.9375, 0.8833, 0.875, 0.9167, 0.875, 0.9167, 0.9375, 0.9, 0.9375, 0.9, 0.875, 0.9333, 0.875, 0.9333, 0.9375, 0.9167, 0.9375, 0.9167, 0.875, 0.95, 0.875, 0.95, 0.9375, 0.9333, 0.9375, 0.9333, 0.875, 0.9667, 0.875, 0.9667, 0.9375, 0.95, 0.9375, 0.95, 0.875, 0.9833, 0.875, 0.9833, 0.9375, 0.9667, 0.9375, 0.9667, 0.875, 1.0, 0.875, 1.0, 0.9375, 0.9833, 0.9375, 0.9833, 0.875, 0.2751, 0.4887, 0.25, 0.49, 0.2249, 0.4887, 0.2001, 0.4848, 0.1758, 0.4783, 0.1524, 0.4693, 0.13, 0.4578, 0.1089, 0.4442, 0.08941, 0.4284, 0.07164, 0.4106, 0.05584, 0.3911, 0.04215, 0.37, 0.03075, 0.3476, 0.02175, 0.3242, 0.01524, 0.2999, 0.01131, 0.2751, 0.01, 0.25, 0.01131, 0.2249, 0.01524, 0.2001, 0.02175, 0.1758, 0.03075, 0.1524, 0.04215, 0.13, 0.05584, 0.1089, 0.07165, 0.08941, 0.08941, 0.07164, 0.1089, 0.05584, 0.13, 0.04215, 0.1524, 0.03075, 0.1758, 0.02175, 0.2001, 0.01524, 0.2249, 0.01131, 0.25, 0.01, 0.2751, 0.01131, 0.2999, 0.01524, 0.3242, 0.02175, 0.3476, 0.03075, 0.37, 0.04215, 0.3911, 0.05584, 0.4106, 0.07165, 0.4284, 0.08941, 0.4442, 0.1089, 0.4578, 0.13, 0.4693, 0.1524, 0.4783, 0.1758, 0.4848, 0.2001, 0.4887, 0.2249, 0.49, 0.25, 0.4887, 0.2751, 0.4848, 0.2999, 0.4783, 0.3242, 0.4693, 0.3476, 0.4578, 0.37, 0.4442, 0.3911, 0.4284, 0.4106, 0.4106, 0.4284, 0.3911, 0.4442, 0.37, 0.4578, 0.3476, 0.4693, 0.3242, 0.4783, 0.2999, 0.4848, 0.1167, 1.0, 0.1333, 1.0, 0.1333, 1.0, 0.1167, 1.0, 0.08941, 0.07164, 0.07165, 0.08941, 0.07165, 0.08941, 0.08941, 0.07164, 0.15, 1.0, 0.15, 1.0, 0.15, 1.0, 0.15, 1.0, 0.4, 1.0, 0.4167, 1.0, 0.4167, 1.0, 0.4, 1.0, 0.8333, 1.0, 0.85, 1.0, 0.85, 1.0, 0.8333, 1.0, 0.3667, 1.0, 0.3833, 1.0, 0.3833, 1.0, 0.3667, 1.0, 0.95, 1.0, 0.9667, 1.0, 0.9667, 1.0, 0.95, 1.0, 0.1, 1.0, 0.1167, 1.0, 0.1167, 1.0, 0.1, 1.0, 0.5333, 1.0, 0.55, 1.0, 0.55, 1.0, 0.5333, 1.0, 0.1089, 0.05584, 0.08941, 0.07164, 0.08941, 0.07164, 0.1089, 0.05584, 0.65, 1.0, 0.65, 1.0, 0.65, 1.0, 0.65, 1.0, 0.8167, 1.0, 0.8333, 1.0, 0.8333, 1.0, 0.8167, 1.0, 0.2333, 1.0, 0.25, 1.0, 0.25, 1.0, 0.2333, 1.0, 0.08333, 1.0, 0.1, 1.0, 0.1, 1.0, 0.08333, 1.0, 0.7, 1.0, 0.7, 1.0, 0.7, 1.0, 0.7, 1.0, 0.5167, 1.0, 0.5333, 1.0, 0.5333, 1.0, 0.5167, 1.0, 0.6667, 1.0, 0.6833, 1.0, 0.6833, 1.0, 0.6667, 1.0, 0.3, 1.0, 0.3, 1.0, 0.3, 1.0, 0.3, 1.0, 0.8, 1.0, 0.8167, 1.0, 0.8167, 1.0, 0.8, 1.0, 0.2167, 1.0, 0.2333, 1.0, 0.2333, 1.0, 0.2167, 1.0, 0.4284, 0.4106, 0.4442, 0.3911, 0.4442, 0.3911, 0.4284, 0.4106, 0.8, 1.0, 0.8, 1.0, 0.8, 1.0, 0.8, 1.0, 0.5, 1.0, 0.5167, 1.0, 0.5167, 1.0, 0.5, 1.0, 0.9333, 1.0, 0.95, 1.0, 0.95, 1.0, 0.9333, 1.0, 0.4106, 0.4284, 0.4284, 0.4106, 0.4284, 0.4106, 0.4106, 0.4284, 0.3833, 1.0, 0.4, 1.0, 0.4, 1.0, 0.3833, 1.0, 0.2, 1.0, 0.2167, 1.0, 0.2167, 1.0, 0.2, 1.0, 0.6333, 1.0, 0.65, 1.0, 0.65, 1.0, 0.6333, 1.0, 0.9667, 1.0, 0.9833, 1.0, 0.9833, 1.0, 0.9667, 1.0, 0.45, 1.0, 0.45, 1.0, 0.45, 1.0, 0.45, 1.0, 0.9167, 1.0, 0.9333, 1.0, 0.9333, 1.0, 0.9167, 1.0, 0.3333, 1.0, 0.35, 1.0, 0.35, 1.0, 0.3333, 1.0, 0.3911, 0.4442, 0.4106, 0.4284, 0.4106, 0.4284, 0.3911, 0.4442, 0.2001, 0.01524, 0.1758, 0.02175, 0.1758, 0.02175, 0.2001, 0.01524, 0.6167, 1.0, 0.6333, 1.0, 0.6333, 1.0, 0.6167, 1.0, 0.03333, 1.0, 0.05, 1.0, 0.05, 1.0, 0.03333, 1.0, 0.6833, 1.0, 0.7, 1.0, 0.7, 1.0, 0.6833, 1.0, 0.9, 1.0, 0.9167, 1.0, 0.9167, 1.0, 0.9, 1.0, 0.3167, 1.0, 0.3333, 1.0, 0.3333, 1.0, 0.3167, 1.0, 0.95, 1.0, 0.95, 1.0, 0.95, 1.0, 0.95, 1.0, 0.2249, 0.01131, 0.2001, 0.01524, 0.2001, 0.01524, 0.2249, 0.01131, 0.6, 1.0, 0.6167, 1.0, 0.6167, 1.0, 0.6, 1.0, 0.01667, 1.0, 0.03333, 1.0, 0.03333, 1.0, 0.01667, 1.0, 0.25, 1.0, 0.2667, 1.0, 0.2667, 1.0, 0.25, 1.0, 0.6, 1.0, 0.6, 1.0, 0.6, 1.0, 0.6, 1.0, 0.3, 1.0, 0.3167, 1.0, 0.3167, 1.0, 0.3, 1.0, 0.7333, 1.0, 0.75, 1.0, 0.75, 1.0, 0.7333, 1.0, 0.25, 0.01, 0.2249, 0.01131, 0.2249, 0.01131, 0.25, 0.01, 0.1524, 0.4693, 0.1758, 0.4783, 0.1758, 0.4783, 0.1524, 0.4693, 2.794e-07, 1.0, 0.01667, 1.0, 0.01667, 1.0, 2.794e-07, 1.0, 0.4333, 1.0, 0.45, 1.0, 0.45, 1.0, 0.4333, 1.0, 0.55, 1.0, 0.5667, 1.0, 0.5667, 1.0, 0.55, 1.0, 0.9833, 1.0, 1.0, 1.0, 1.0, 1.0, 0.9833, 1.0, 0.7167, 1.0, 0.7333, 1.0, 0.7333, 1.0, 0.7167, 1.0, 0.1333, 1.0, 0.15, 1.0, 0.15, 1.0, 0.1333, 1.0, 0.13, 0.4578, 0.1524, 0.4693, 0.1524, 0.4693, 0.13, 0.4578, 0.4167, 1.0, 0.4333, 1.0, 0.4333, 1.0, 0.4167, 1.0, 0.75, 1.0, 0.75, 1.0, 0.75, 1.0, 0.75, 1.0, 0.2999, 0.4848, 0.3242, 0.4783, 0.3242, 0.4783, 0.2999, 0.4848, 0.9833, 1.0, 1.0, 1.0, 1.0, 1.0, 0.9833, 1.0, 0.55, 1.0, 0.5667, 1.0, 0.5667, 1.0, 0.55, 1.0, 0.25, 1.0, 0.2667, 1.0, 0.2667, 1.0, 0.25, 1.0, 0.6833, 1.0, 0.7, 1.0, 0.7, 1.0, 0.6833, 1.0, 0.9667, 1.0, 0.9833, 1.0, 0.9833, 1.0, 0.9667, 1.0, 0.3833, 1.0, 0.4, 1.0, 0.4, 1.0, 0.3833, 1.0, 0.6667, 1.0, 0.6833, 1.0, 0.6833, 1.0, 0.6667, 1.0, 0.08333, 1.0, 0.1, 1.0, 0.1, 1.0, 0.08333, 1.0, 0.95, 1.0, 0.9667, 1.0, 0.9667, 1.0, 0.95, 1.0, 0.3667, 1.0, 0.3833, 1.0, 0.3833, 1.0, 0.3667, 1.0, 0.65, 1.0, 0.6667, 1.0, 0.6667, 1.0, 0.65, 1.0, 0.06667, 1.0, 0.08333, 1.0, 0.08333, 1.0, 0.06667, 1.0, 0.35, 1.0, 0.3667, 1.0, 0.3667, 1.0, 0.35, 1.0, 0.7833, 1.0, 0.8, 1.0, 0.8, 1.0, 0.7833, 1.0, 0.05, 1.0, 0.06667, 1.0, 0.06667, 1.0, 0.05, 1.0, 0.4833, 1.0, 0.5, 1.0, 0.5, 1.0, 0.4833, 1.0, 0.7667, 1.0, 0.7833, 1.0, 0.7833, 1.0, 0.7667, 1.0, 0.1833, 1.0, 0.2, 1.0, 0.2, 1.0, 0.1833, 1.0, 0.4667, 1.0, 0.4833, 1.0, 0.4833, 1.0, 0.4667, 1.0, 0.75, 1.0, 0.7667, 1.0, 0.7667, 1.0, 0.75, 1.0, 0.1667, 1.0, 0.1833, 1.0, 0.1833, 1.0, 0.1667, 1.0, 0.45, 1.0, 0.4667, 1.0, 0.4667, 1.0, 0.45, 1.0, 0.8833, 1.0, 0.9, 1.0, 0.9, 1.0, 0.8833, 1.0, 0.15, 1.0, 0.1667, 1.0, 0.1667, 1.0, 0.15, 1.0, 0.5833, 1.0, 0.6, 1.0, 0.6, 1.0, 0.5833, 1.0, 0.8667, 1.0, 0.8833, 1.0, 0.8833, 1.0, 0.8667, 1.0, 0.2833, 1.0, 0.3, 1.0, 0.3, 1.0, 0.2833, 1.0, 0.5667, 1.0, 0.5833, 1.0, 0.5833, 1.0, 0.5667, 1.0, 0.85, 1.0, 0.8667, 1.0, 0.8667, 1.0, 0.85, 1.0, 0.2667, 1.0, 0.2833, 1.0, 0.2833, 1.0, 0.2667, 1.0, 0.5, 1.0, 0.5, 1.0, 0.5, 1.0, 0.5, 1.0, 0.65, 1.0, 0.6667, 1.0, 0.6667, 1.0, 0.65, 1.0, 2.794e-07, 1.0, 2.794e-07, 1.0, 2.794e-07, 1.0, 2.794e-07, 1.0, 0.06667, 1.0, 0.08333, 1.0, 0.08333, 1.0, 0.06667, 1.0, 0.07165, 0.08941, 0.05584, 0.1089, 0.05584, 0.1089, 0.07165, 0.08941, 0.4783, 0.3242, 0.4848, 0.2999, 0.4848, 0.2999, 0.4783, 0.3242, 0.4848, 0.2999, 0.4887, 0.2751, 0.4887, 0.2751, 0.4848, 0.2999, 0.35, 1.0, 0.3667, 1.0, 0.3667, 1.0, 0.35, 1.0, 0.35, 1.0, 0.35, 1.0, 0.35, 1.0, 0.35, 1.0, 0.7833, 1.0, 0.8, 1.0, 0.8, 1.0, 0.7833, 1.0, 0.4887, 0.2751, 0.49, 0.25, 0.49, 0.25, 0.4887, 0.2751, 0.55, 1.0, 0.55, 1.0, 0.55, 1.0, 0.55, 1.0, 0.05, 1.0, 0.06667, 1.0, 0.06667, 1.0, 0.05, 1.0, 0.4833, 1.0, 0.5, 1.0, 0.5, 1.0, 0.4833, 1.0, 0.2, 1.0, 0.2, 1.0, 0.2, 1.0, 0.2, 1.0, 0.02175, 0.1758, 0.01524, 0.2001, 0.01524, 0.2001, 0.02175, 0.1758, 0.4, 1.0, 0.4, 1.0, 0.4, 1.0, 0.4, 1.0, 0.7667, 1.0, 0.7833, 1.0, 0.7833, 1.0, 0.7667, 1.0, 0.01524, 0.2001, 0.01131, 0.2249, 0.01131, 0.2249, 0.01524, 0.2001, 0.1833, 1.0, 0.2, 1.0, 0.2, 1.0, 0.1833, 1.0, 0.05, 1.0, 0.05, 1.0, 0.05, 1.0, 0.05, 1.0, 0.85, 1.0, 0.85, 1.0, 0.85, 1.0, 0.85, 1.0, 0.01131, 0.2249, 0.01, 0.25, 0.01, 0.25, 0.01131, 0.2249, 0.4783, 0.1758, 0.4693, 0.1524, 0.4693, 0.1524, 0.4783, 0.1758, 0.4667, 1.0, 0.4833, 1.0, 0.4833, 1.0, 0.4667, 1.0, 0.4693, 0.1524, 0.4578, 0.13, 0.4578, 0.13, 0.4693, 0.1524, 0.75, 1.0, 0.7667, 1.0, 0.7667, 1.0, 0.75, 1.0, 0.1667, 1.0, 0.1833, 1.0, 0.1833, 1.0, 0.1667, 1.0, 0.4578, 0.13, 0.4442, 0.1089, 0.4442, 0.1089, 0.4578, 0.13, 0.25, 1.0, 0.25, 1.0, 0.25, 1.0, 0.25, 1.0, 0.45, 1.0, 0.4667, 1.0, 0.4667, 1.0, 0.45, 1.0, 0.02175, 0.3242, 0.03075, 0.3476, 0.03075, 0.3476, 0.02175, 0.3242, 0.8833, 1.0, 0.9, 1.0, 0.9, 1.0, 0.8833, 1.0, 0.1, 1.0, 0.1, 1.0, 0.1, 1.0, 0.1, 1.0, 0.03075, 0.3476, 0.04215, 0.37, 0.04215, 0.37, 0.03075, 0.3476, 0.15, 1.0, 0.1667, 1.0, 0.1667, 1.0, 0.15, 1.0, 0.5833, 1.0, 0.6, 1.0, 0.6, 1.0, 0.5833, 1.0, 0.04215, 0.37, 0.05584, 0.3911, 0.05584, 0.3911, 0.04215, 0.37, 0.3911, 0.05584, 0.37, 0.04215, 0.37, 0.04215, 0.3911, 0.05584, 0.8667, 1.0, 0.8833, 1.0, 0.8833, 1.0, 0.8667, 1.0, 0.37, 0.04215, 0.3476, 0.03075, 0.3476, 0.03075, 0.37, 0.04215, 0.2833, 1.0, 0.3, 1.0, 0.3, 1.0, 0.2833, 1.0, 0.3476, 0.03075, 0.3242, 0.02175, 0.3242, 0.02175, 0.3476, 0.03075, 0.25, 0.49, 0.2751, 0.4887, 0.2751, 0.4887, 0.25, 0.49, 0.9, 1.0, 0.9, 1.0, 0.9, 1.0, 0.9, 1.0, 0.5667, 1.0, 0.5833, 1.0, 0.5833, 1.0, 0.5667, 1.0, 0.2751, 0.4887, 0.2999, 0.4848, 0.2999, 0.4848, 0.2751, 0.4887, 0.1089, 0.4442, 0.13, 0.4578, 0.13, 0.4578, 0.1089, 0.4442, 0.85, 1.0, 0.8667, 1.0, 0.8667, 1.0, 0.85, 1.0, 0.2667, 1.0, 0.2833, 1.0, 0.2833, 1.0, 0.2667, 1.0])
me_cylinder.use_remesh_fix_poles = True
me_cylinder.use_remesh_preserve_attributes = False
me_cylinder.use_mirror_vertex_groups = False
me_cylinder.update()

# ---- objects
ob_light = bpy.data.objects.new('Light', light_light)
ob_camera = bpy.data.objects.new('Camera', cam_camera)
ob_towerofsimp = bpy.data.objects.new('TowerofSIMP', me_cylinder)

# ---- transforms, parenting, visibility, modifiers, constraints
ob_light.location = (4.076, 1.005, 5.904)
ob_light.rotation_euler = (0.6503, 0.05522, 1.866)
ob_light.lock_rotations_4d = False
ob_light.empty_display_type = 'ARROWS'
ob_light.color = (0.0, 0.0, 0.0, 0.0)
ob_light.lineart.crease_threshold = 0.0
ob_camera.location = (7.359, -6.926, 4.958)
ob_camera.rotation_euler = (1.109, 0.0, 0.8149)
ob_camera.lock_rotations_4d = False
ob_camera.empty_display_type = 'ARROWS'
ob_camera.color = (0.0, 0.0, 0.0, 0.0)
ob_camera.display_type = 'WIRE'
ob_camera.lineart.crease_threshold = 0.0
ob_towerofsimp.location = (0.0, 0.0, 0.0)
ob_towerofsimp.lineart.crease_threshold = 0.0

# ---- collection membership
col_collection.objects.link(ob_light)
col_collection.objects.link(ob_camera)
col_collection.objects.link(ob_towerofsimp)

# ---- scene / render settings (as saved in the file)
scene.camera = ob_camera
scene.frame_start = 1; scene.frame_end = 250; scene.frame_set(1)
scene.render.engine = 'BLENDER_EEVEE_NEXT'
scene.cycles.use_denoising = False
scene.cycles.samples = 128
scene.cycles.sampling_pattern = 'TABULATED_SOBOL'
scene.cycles.use_adaptive_sampling = False
scene.cycles.use_light_tree = False
scene.view_settings.view_transform = 'Filmic'
bpy.context.view_layer.update()
